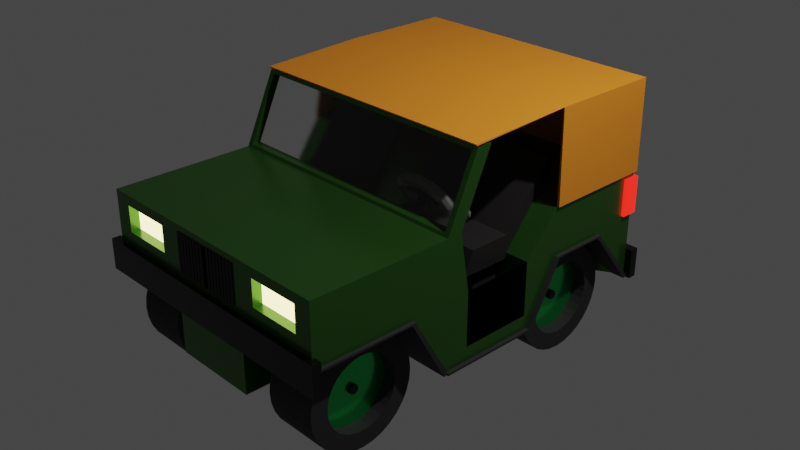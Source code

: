 # Source: truck.blend  (saved by Blender 3.2.14; exported with 4.5.12 LTS)
import bpy
from mathutils import Matrix  # noqa: F401  (used for matrix-valued properties, if any)

bpy.ops.wm.read_factory_settings(use_empty=True)
scene = bpy.context.scene
scene.name = 'Scene'

# ---- collections
col_collection = bpy.data.collections.new('Collection'); scene.collection.children.link(col_collection)
col_trueck = bpy.data.collections.new('Trueck'); scene.collection.children.link(col_trueck)

# ---- materials (node trees are filled in below, after node groups)
mat_steering = bpy.data.materials.new('Steering')
mat_steering.use_transparent_shadow = False
mat_metal2 = bpy.data.materials.new('Metal2')
mat_metal2.use_transparent_shadow = False
mat_wheel = bpy.data.materials.new('Wheel')
mat_wheel.use_transparent_shadow = False
mat_metal = bpy.data.materials.new('Metal')
mat_metal.use_transparent_shadow = False
mat_roof = bpy.data.materials.new('Roof')
mat_roof.use_transparent_shadow = False
mat_seat = bpy.data.materials.new('Seat')
mat_seat.use_transparent_shadow = False
mat_glass = bpy.data.materials.new('Glass')
mat_glass.use_transparent_shadow = False
mat_truck = bpy.data.materials.new('Truck')
mat_truck.use_transparent_shadow = False
mat_light = bpy.data.materials.new('Light')
mat_light.use_transparent_shadow = False
mat_redlight = bpy.data.materials.new('RedLight')
mat_redlight.use_transparent_shadow = False

# ---- material node trees
mat_steering.use_nodes = True; mat_steering.node_tree.nodes.clear()
_N = mat_steering.node_tree.nodes; _L = mat_steering.node_tree.links
n0 = _N.new('ShaderNodeBsdfPrincipled'); n0.name = 'Principled BSDF'; n0.location = (10, 300)
n0.distribution = 'GGX'
n0.subsurface_method = 'RANDOM_WALK_SKIN'
n0.inputs[0].default_value = (0.1283, 0.1283, 0.1283, 1.0)
n0.inputs[1].default_value = 0.04545
n0.inputs[2].default_value = 0.8955
n0.inputs[3].default_value = 1.45
n0.inputs[27].default_value = (0.0, 0.0, 0.0, 1.0)
n0.inputs[28].default_value = 1.0
n1 = _N.new('ShaderNodeOutputMaterial'); n1.name = 'Material Output'; n1.location = (300, 300)
_L.new(n0.outputs[0], n1.inputs[0])
n1.is_active_output = True
mat_metal2.use_nodes = True; mat_metal2.node_tree.nodes.clear()
_N = mat_metal2.node_tree.nodes; _L = mat_metal2.node_tree.links
n0 = _N.new('ShaderNodeBsdfPrincipled'); n0.name = 'Principled BSDF'; n0.location = (10, 300)
n0.distribution = 'GGX'
n0.subsurface_method = 'RANDOM_WALK_SKIN'
n0.inputs[0].default_value = (0.02597, 0.02597, 0.02597, 1.0)
n0.inputs[1].default_value = 0.9318
n0.inputs[2].default_value = 0.2
n0.inputs[3].default_value = 1.45
n0.inputs[27].default_value = (0.0, 0.0, 0.0, 1.0)
n0.inputs[28].default_value = 1.0
n1 = _N.new('ShaderNodeOutputMaterial'); n1.name = 'Material Output'; n1.location = (300, 300)
_L.new(n0.outputs[0], n1.inputs[0])
n1.is_active_output = True
mat_wheel.use_nodes = True; mat_wheel.node_tree.nodes.clear()
_N = mat_wheel.node_tree.nodes; _L = mat_wheel.node_tree.links
n0 = _N.new('ShaderNodeBsdfPrincipled'); n0.name = 'Principled BSDF'; n0.location = (10, 300)
n0.distribution = 'GGX'
n0.subsurface_method = 'RANDOM_WALK_SKIN'
n0.inputs[0].default_value = (0.01495, 0.01495, 0.01495, 1.0)
n0.inputs[2].default_value = 0.8091
n0.inputs[3].default_value = 1.45
n0.inputs[27].default_value = (0.0, 0.0, 0.0, 1.0)
n0.inputs[28].default_value = 1.0
n1 = _N.new('ShaderNodeOutputMaterial'); n1.name = 'Material Output'; n1.location = (300, 300)
_L.new(n0.outputs[0], n1.inputs[0])
n1.is_active_output = True
mat_metal.use_nodes = True; mat_metal.node_tree.nodes.clear()
_N = mat_metal.node_tree.nodes; _L = mat_metal.node_tree.links
n0 = _N.new('ShaderNodeBsdfPrincipled'); n0.name = 'Principled BSDF'; n0.location = (10, 300)
n0.distribution = 'GGX'
n0.subsurface_method = 'RANDOM_WALK_SKIN'
n0.inputs[0].default_value = (0.02236, 0.5655, 0.1153, 1.0)
n0.inputs[1].default_value = 0.8364
n0.inputs[2].default_value = 0.1773
n0.inputs[3].default_value = 1.45
n0.inputs[27].default_value = (0.0, 0.0, 0.0, 1.0)
n0.inputs[28].default_value = 1.0
n1 = _N.new('ShaderNodeOutputMaterial'); n1.name = 'Material Output'; n1.location = (300, 300)
_L.new(n0.outputs[0], n1.inputs[0])
n1.is_active_output = True
mat_roof.use_nodes = True; mat_roof.node_tree.nodes.clear()
_N = mat_roof.node_tree.nodes; _L = mat_roof.node_tree.links
n0 = _N.new('ShaderNodeBsdfPrincipled'); n0.name = 'Principled BSDF'; n0.location = (10, 300)
n0.distribution = 'GGX'
n0.subsurface_method = 'RANDOM_WALK_SKIN'
n0.inputs[0].default_value = (0.8, 0.2428, 0.009976, 1.0)
n0.inputs[2].default_value = 0.8409
n0.inputs[3].default_value = 1.45
n0.inputs[27].default_value = (0.0, 0.0, 0.0, 1.0)
n0.inputs[28].default_value = 1.0
n1 = _N.new('ShaderNodeOutputMaterial'); n1.name = 'Material Output'; n1.location = (300, 300)
_L.new(n0.outputs[0], n1.inputs[0])
n1.is_active_output = True
mat_seat.use_nodes = True; mat_seat.node_tree.nodes.clear()
_N = mat_seat.node_tree.nodes; _L = mat_seat.node_tree.links
n0 = _N.new('ShaderNodeBsdfPrincipled'); n0.name = 'Principled BSDF'; n0.location = (10, 300)
n0.distribution = 'GGX'
n0.subsurface_method = 'RANDOM_WALK_SKIN'
n0.inputs[0].default_value = (0.008297, 0.006415, 0.006415, 1.0)
n0.inputs[2].default_value = 0.7182
n0.inputs[3].default_value = 1.45
n0.inputs[27].default_value = (0.0, 0.0, 0.0, 1.0)
n0.inputs[28].default_value = 1.0
n1 = _N.new('ShaderNodeOutputMaterial'); n1.name = 'Material Output'; n1.location = (300, 300)
_L.new(n0.outputs[0], n1.inputs[0])
n1.is_active_output = True
mat_glass.use_nodes = True; mat_glass.node_tree.nodes.clear()
_N = mat_glass.node_tree.nodes; _L = mat_glass.node_tree.links
n0 = _N.new('ShaderNodeOutputMaterial'); n0.name = 'Material Output'; n0.location = (300, 300)
n1 = _N.new('ShaderNodeBsdfPrincipled'); n1.name = 'Principled BSDF'; n1.location = (-21, 130)
n1.distribution = 'GGX'
n1.subsurface_method = 'RANDOM_WALK_SKIN'
n1.inputs[3].default_value = 1.45
n1.inputs[27].default_value = (0.0, 0.0, 0.0, 1.0)
n1.inputs[28].default_value = 1.0
n2 = _N.new('ShaderNodeBsdfGlass'); n2.name = 'Glass BSDF'; n2.location = (-303, 209)
n2.distribution = 'BECKMANN'
n2.inputs[1].default_value = 0.2154
n2.inputs[2].default_value = 1.45
_L.new(n2.outputs[0], n0.inputs[0])
n0.is_active_output = True
mat_truck.use_nodes = True; mat_truck.node_tree.nodes.clear()
_N = mat_truck.node_tree.nodes; _L = mat_truck.node_tree.links
n0 = _N.new('ShaderNodeBsdfPrincipled'); n0.name = 'Principled BSDF'; n0.location = (10, 300)
n0.distribution = 'GGX'
n0.subsurface_method = 'RANDOM_WALK_SKIN'
n0.inputs[0].default_value = (0.04678, 0.1604, 0.02536, 1.0)
n0.inputs[1].default_value = 0.6955
n0.inputs[2].default_value = 0.2727
n0.inputs[3].default_value = 1.45
n0.inputs[27].default_value = (0.0, 0.0, 0.0, 1.0)
n0.inputs[28].default_value = 1.0
n1 = _N.new('ShaderNodeOutputMaterial'); n1.name = 'Material Output'; n1.location = (300, 300)
_L.new(n0.outputs[0], n1.inputs[0])
n1.is_active_output = True
mat_light.use_nodes = True; mat_light.node_tree.nodes.clear()
_N = mat_light.node_tree.nodes; _L = mat_light.node_tree.links
n0 = _N.new('ShaderNodeOutputMaterial'); n0.name = 'Material Output'; n0.location = (300, 300)
n1 = _N.new('ShaderNodeEmission'); n1.name = 'Emission'; n1.location = (10, 300)
n1.inputs[0].default_value = (1.0, 0.8446, 0.3688, 1.0)
n1.inputs[1].default_value = 4.0
_L.new(n1.outputs[0], n0.inputs[0])
n0.is_active_output = True
mat_redlight.use_nodes = True; mat_redlight.node_tree.nodes.clear()
_N = mat_redlight.node_tree.nodes; _L = mat_redlight.node_tree.links
n0 = _N.new('ShaderNodeBsdfPrincipled'); n0.name = 'Principled BSDF'; n0.location = (10, 300)
n0.distribution = 'GGX'
n0.subsurface_method = 'RANDOM_WALK_SKIN'
n0.inputs[0].default_value = (0.8, 0.003018, 0.009723, 1.0)
n0.inputs[3].default_value = 1.45
n0.inputs[27].default_value = (0.5503, 0.006791, 0.003622, 1.0)
n0.inputs[28].default_value = 3.9
n1 = _N.new('ShaderNodeOutputMaterial'); n1.name = 'Material Output'; n1.location = (300, 300)
_L.new(n0.outputs[0], n1.inputs[0])
n1.is_active_output = True

# ---- world
world_world = bpy.data.worlds.new('World'); scene.world = world_world
world_world.use_nodes = True; world_world.node_tree.nodes.clear()
_N = world_world.node_tree.nodes; _L = world_world.node_tree.links
n0 = _N.new('ShaderNodeOutputWorld'); n0.name = 'World Output'; n0.location = (300, 300)
n1 = _N.new('ShaderNodeBackground'); n1.name = 'Background'; n1.location = (10, 300)
n1.inputs[0].default_value = (0.05088, 0.05088, 0.05088, 1.0)
_L.new(n1.outputs[0], n0.inputs[0])
n0.is_active_output = True
world_world.color = (0.05088, 0.05088, 0.05088)
world_world.use_sun_shadow = False
world_world.sun_shadow_jitter_overblur = 0.0

# ---- cameras
cam_camera = bpy.data.cameras.new('Camera')
cam_camera.clip_end = 100.0
cam_camera.ortho_scale = 7.314

# ---- lights
light_light = bpy.data.lights.new('Light', 'POINT')
light_light.transmission_factor = 0.0
light_light.energy = 1000.0
light_light.shadow_soft_size = 0.1
light_light.shadow_maximum_resolution = 0.006
light_light.use_absolute_resolution = True

# ---- meshes
me_torus = bpy.data.meshes.new('Torus')
me_torus.from_pydata([(1.0, 0.0, 0.0), (0.9502, 0.0, 0.1202), (0.83, 0.0, 0.17), (0.7098, 0.0, 0.1202), (0.66, 0.0, 2.082e-17), (0.7098, 0.0, -0.1202), (0.83, 0.0, -0.17), (0.9502, 0.0, -0.1202), (0.866, 0.5, 0.0), (0.8229, 0.4751, 0.1202), (0.7188, 0.415, 0.17), (0.6147, 0.3549, 0.1202), (0.5716, 0.33, 2.082e-17), (0.6147, 0.3549, -0.1202), (0.7188, 0.415, -0.17), (0.8229, 0.4751, -0.1202), (0.5, 0.866, 0.0), (0.4751, 0.8229, 0.1202), (0.415, 0.7188, 0.17), (0.3549, 0.6147, 0.1202), (0.33, 0.5716, 2.082e-17), (0.3549, 0.6147, -0.1202), (0.415, 0.7188, -0.17), (0.4751, 0.8229, -0.1202), (7.55e-08, 1.0, 0.0), (7.174e-08, 0.9502, 0.1202), (6.266e-08, 0.83, 0.17), (5.359e-08, 0.7098, 0.1202), (4.983e-08, 0.66, 2.082e-17), (5.359e-08, 0.7098, -0.1202), (6.266e-08, 0.83, -0.17), (7.174e-08, 0.9502, -0.1202), (-0.5, 0.866, 0.0), (-0.4751, 0.8229, 0.1202), (-0.415, 0.7188, 0.17), (-0.3549, 0.6147, 0.1202), (-0.33, 0.5716, 2.082e-17), (-0.3549, 0.6147, -0.1202), (-0.415, 0.7188, -0.17), (-0.4751, 0.8229, -0.1202), (-0.866, 0.5, 0.0), (-0.8229, 0.4751, 0.1202), (-0.7188, 0.415, 0.17), (-0.6147, 0.3549, 0.1202), (-0.5716, 0.33, 2.082e-17), (-0.6147, 0.3549, -0.1202), (-0.7188, 0.415, -0.17), (-0.8229, 0.4751, -0.1202), (-1.0, 8.742e-08, 0.0), (-0.9502, 8.307e-08, 0.1202), (-0.83, 7.256e-08, 0.17), (-0.7098, 6.205e-08, 0.1202), (-0.66, 5.77e-08, 2.082e-17), (-0.7098, 6.205e-08, -0.1202), (-0.83, 7.256e-08, -0.17), (-0.9502, 8.307e-08, -0.1202), (-0.866, -0.5, 0.0), (-0.8229, -0.4751, 0.1202), (-0.7188, -0.415, 0.17), (-0.6147, -0.3549, 0.1202), (-0.5716, -0.33, 2.082e-17), (-0.6147, -0.3549, -0.1202), (-0.7188, -0.415, -0.17), (-0.8229, -0.4751, -0.1202), (-0.5, -0.866, 0.0), (-0.4751, -0.8229, 0.1202), (-0.415, -0.7188, 0.17), (-0.3549, -0.6147, 0.1202), (-0.33, -0.5716, 2.082e-17), (-0.3549, -0.6147, -0.1202), (-0.415, -0.7188, -0.17), (-0.4751, -0.8229, -0.1202), (7.55e-08, -1.0, 0.0), (7.174e-08, -0.9502, 0.1202), (6.266e-08, -0.83, 0.17), (5.359e-08, -0.7098, 0.1202), (4.983e-08, -0.66, 2.082e-17), (5.359e-08, -0.7098, -0.1202), (6.266e-08, -0.83, -0.17), (7.174e-08, -0.9502, -0.1202), (0.5, -0.866, 0.0), (0.4751, -0.8229, 0.1202), (0.415, -0.7188, 0.17), (0.3549, -0.6147, 0.1202), (0.33, -0.5716, 2.082e-17), (0.3549, -0.6147, -0.1202), (0.415, -0.7188, -0.17), (0.4751, -0.8229, -0.1202), (0.866, -0.5, 0.0), (0.8229, -0.4751, 0.1202), (0.7188, -0.415, 0.17), (0.6147, -0.3549, 0.1202), (0.5716, -0.33, 2.082e-17), (0.6147, -0.3549, -0.1202), (0.7188, -0.415, -0.17), (0.8229, -0.4751, -0.1202)], [], [(0, 8, 9, 1), (1, 9, 10, 2), (2, 10, 11, 3), (3, 11, 12, 4), (4, 12, 13, 5), (5, 13, 14, 6), (6, 14, 15, 7), (7, 15, 8, 0), (8, 16, 17, 9), (9, 17, 18, 10), (10, 18, 19, 11), (11, 19, 20, 12), (12, 20, 21, 13), (13, 21, 22, 14), (14, 22, 23, 15), (15, 23, 16, 8), (16, 24, 25, 17), (17, 25, 26, 18), (18, 26, 27, 19), (19, 27, 28, 20), (20, 28, 29, 21), (21, 29, 30, 22), (22, 30, 31, 23), (23, 31, 24, 16), (24, 32, 33, 25), (25, 33, 34, 26), (26, 34, 35, 27), (27, 35, 36, 28), (28, 36, 37, 29), (29, 37, 38, 30), (30, 38, 39, 31), (31, 39, 32, 24), (32, 40, 41, 33), (33, 41, 42, 34), (34, 42, 43, 35), (35, 43, 44, 36), (36, 44, 45, 37), (37, 45, 46, 38), (38, 46, 47, 39), (39, 47, 40, 32), (40, 48, 49, 41), (41, 49, 50, 42), (42, 50, 51, 43), (43, 51, 52, 44), (44, 52, 53, 45), (45, 53, 54, 46), (46, 54, 55, 47), (47, 55, 48, 40), (48, 56, 57, 49), (49, 57, 58, 50), (50, 58, 59, 51), (51, 59, 60, 52), (52, 60, 61, 53), (53, 61, 62, 54), (54, 62, 63, 55), (55, 63, 56, 48), (56, 64, 65, 57), (57, 65, 66, 58), (58, 66, 67, 59), (59, 67, 68, 60), (60, 68, 69, 61), (61, 69, 70, 62), (62, 70, 71, 63), (63, 71, 64, 56), (64, 72, 73, 65), (65, 73, 74, 66), (66, 74, 75, 67), (67, 75, 76, 68), (68, 76, 77, 69), (69, 77, 78, 70), (70, 78, 79, 71), (71, 79, 72, 64), (72, 80, 81, 73), (73, 81, 82, 74), (74, 82, 83, 75), (75, 83, 84, 76), (76, 84, 85, 77), (77, 85, 86, 78), (78, 86, 87, 79), (79, 87, 80, 72), (80, 88, 89, 81), (81, 89, 90, 82), (82, 90, 91, 83), (83, 91, 92, 84), (84, 92, 93, 85), (85, 93, 94, 86), (86, 94, 95, 87), (87, 95, 88, 80), (88, 0, 1, 89), (89, 1, 2, 90), (90, 2, 3, 91), (91, 3, 4, 92), (92, 4, 5, 93), (93, 5, 6, 94), (94, 6, 7, 95), (95, 7, 0, 88)])
_uv = me_torus.uv_layers.new(name='UVMap')
_uv.uv.foreach_set('vector', [0.5, 0.5, 0.5833, 0.5, 0.5833, 0.625, 0.5, 0.625, 0.5, 0.625, 0.5833, 0.625, 0.5833, 0.75, 0.5, 0.75, 0.5, 0.75, 0.5833, 0.75, 0.5833, 0.875, 0.5, 0.875, 0.5, 0.875, 0.5833, 0.875, 0.5833, 1.0, 0.5, 1.0, 0.5, 0.0, 0.5833, 0.0, 0.5833, 0.125, 0.5, 0.125, 0.5, 0.125, 0.5833, 0.125, 0.5833, 0.25, 0.5, 0.25, 0.5, 0.25, 0.5833, 0.25, 0.5833, 0.375, 0.5, 0.375, 0.5, 0.375, 0.5833, 0.375, 0.5833, 0.5, 0.5, 0.5, 0.5833, 0.5, 0.6667, 0.5, 0.6667, 0.625, 0.5833, 0.625, 0.5833, 0.625, 0.6667, 0.625, 0.6667, 0.75, 0.5833, 0.75, 0.5833, 0.75, 0.6667, 0.75, 0.6667, 0.875, 0.5833, 0.875, 0.5833, 0.875, 0.6667, 0.875, 0.6667, 1.0, 0.5833, 1.0, 0.5833, 0.0, 0.6667, 0.0, 0.6667, 0.125, 0.5833, 0.125, 0.5833, 0.125, 0.6667, 0.125, 0.6667, 0.25, 0.5833, 0.25, 0.5833, 0.25, 0.6667, 0.25, 0.6667, 0.375, 0.5833, 0.375, 0.5833, 0.375, 0.6667, 0.375, 0.6667, 0.5, 0.5833, 0.5, 0.6667, 0.5, 0.75, 0.5, 0.75, 0.625, 0.6667, 0.625, 0.6667, 0.625, 0.75, 0.625, 0.75, 0.75, 0.6667, 0.75, 0.6667, 0.75, 0.75, 0.75, 0.75, 0.875, 0.6667, 0.875, 0.6667, 0.875, 0.75, 0.875, 0.75, 1.0, 0.6667, 1.0, 0.6667, 0.0, 0.75, 0.0, 0.75, 0.125, 0.6667, 0.125, 0.6667, 0.125, 0.75, 0.125, 0.75, 0.25, 0.6667, 0.25, 0.6667, 0.25, 0.75, 0.25, 0.75, 0.375, 0.6667, 0.375, 0.6667, 0.375, 0.75, 0.375, 0.75, 0.5, 0.6667, 0.5, 0.75, 0.5, 0.8333, 0.5, 0.8333, 0.625, 0.75, 0.625, 0.75, 0.625, 0.8333, 0.625, 0.8333, 0.75, 0.75, 0.75, 0.75, 0.75, 0.8333, 0.75, 0.8333, 0.875, 0.75, 0.875, 0.75, 0.875, 0.8333, 0.875, 0.8333, 1.0, 0.75, 1.0, 0.75, 0.0, 0.8333, 0.0, 0.8333, 0.125, 0.75, 0.125, 0.75, 0.125, 0.8333, 0.125, 0.8333, 0.25, 0.75, 0.25, 0.75, 0.25, 0.8333, 0.25, 0.8333, 0.375, 0.75, 0.375, 0.75, 0.375, 0.8333, 0.375, 0.8333, 0.5, 0.75, 0.5, 0.8333, 0.5, 0.9167, 0.5, 0.9167, 0.625, 0.8333, 0.625, 0.8333, 0.625, 0.9167, 0.625, 0.9167, 0.75, 0.8333, 0.75, 0.8333, 0.75, 0.9167, 0.75, 0.9167, 0.875, 0.8333, 0.875, 0.8333, 0.875, 0.9167, 0.875, 0.9167, 1.0, 0.8333, 1.0, 0.8333, 0.0, 0.9167, 0.0, 0.9167, 0.125, 0.8333, 0.125, 0.8333, 0.125, 0.9167, 0.125, 0.9167, 0.25, 0.8333, 0.25, 0.8333, 0.25, 0.9167, 0.25, 0.9167, 0.375, 0.8333, 0.375, 0.8333, 0.375, 0.9167, 0.375, 0.9167, 0.5, 0.8333, 0.5, 0.9167, 0.5, 1.0, 0.5, 1.0, 0.625, 0.9167, 0.625, 0.9167, 0.625, 1.0, 0.625, 1.0, 0.75, 0.9167, 0.75, 0.9167, 0.75, 1.0, 0.75, 1.0, 0.875, 0.9167, 0.875, 0.9167, 0.875, 1.0, 0.875, 1.0, 1.0, 0.9167, 1.0, 0.9167, 0.0, 1.0, 0.0, 1.0, 0.125, 0.9167, 0.125, 0.9167, 0.125, 1.0, 0.125, 1.0, 0.25, 0.9167, 0.25, 0.9167, 0.25, 1.0, 0.25, 1.0, 0.375, 0.9167, 0.375, 0.9167, 0.375, 1.0, 0.375, 1.0, 0.5, 0.9167, 0.5, 2.22e-16, 0.5, 0.08333, 0.5, 0.08333, 0.625, 2.22e-16, 0.625, 2.22e-16, 0.625, 0.08333, 0.625, 0.08333, 0.75, 2.22e-16, 0.75, 2.22e-16, 0.75, 0.08333, 0.75, 0.08333, 0.875, 2.22e-16, 0.875, 2.22e-16, 0.875, 0.08333, 0.875, 0.08333, 1.0, 2.22e-16, 1.0, 2.22e-16, 0.0, 0.08333, 0.0, 0.08333, 0.125, 2.22e-16, 0.125, 2.22e-16, 0.125, 0.08333, 0.125, 0.08333, 0.25, 2.22e-16, 0.25, 2.22e-16, 0.25, 0.08333, 0.25, 0.08333, 0.375, 2.22e-16, 0.375, 2.22e-16, 0.375, 0.08333, 0.375, 0.08333, 0.5, 2.22e-16, 0.5, 0.08333, 0.5, 0.1667, 0.5, 0.1667, 0.625, 0.08333, 0.625, 0.08333, 0.625, 0.1667, 0.625, 0.1667, 0.75, 0.08333, 0.75, 0.08333, 0.75, 0.1667, 0.75, 0.1667, 0.875, 0.08333, 0.875, 0.08333, 0.875, 0.1667, 0.875, 0.1667, 1.0, 0.08333, 1.0, 0.08333, 0.0, 0.1667, 0.0, 0.1667, 0.125, 0.08333, 0.125, 0.08333, 0.125, 0.1667, 0.125, 0.1667, 0.25, 0.08333, 0.25, 0.08333, 0.25, 0.1667, 0.25, 0.1667, 0.375, 0.08333, 0.375, 0.08333, 0.375, 0.1667, 0.375, 0.1667, 0.5, 0.08333, 0.5, 0.1667, 0.5, 0.25, 0.5, 0.25, 0.625, 0.1667, 0.625, 0.1667, 0.625, 0.25, 0.625, 0.25, 0.75, 0.1667, 0.75, 0.1667, 0.75, 0.25, 0.75, 0.25, 0.875, 0.1667, 0.875, 0.1667, 0.875, 0.25, 0.875, 0.25, 1.0, 0.1667, 1.0, 0.1667, 0.0, 0.25, 0.0, 0.25, 0.125, 0.1667, 0.125, 0.1667, 0.125, 0.25, 0.125, 0.25, 0.25, 0.1667, 0.25, 0.1667, 0.25, 0.25, 0.25, 0.25, 0.375, 0.1667, 0.375, 0.1667, 0.375, 0.25, 0.375, 0.25, 0.5, 0.1667, 0.5, 0.25, 0.5, 0.3333, 0.5, 0.3333, 0.625, 0.25, 0.625, 0.25, 0.625, 0.3333, 0.625, 0.3333, 0.75, 0.25, 0.75, 0.25, 0.75, 0.3333, 0.75, 0.3333, 0.875, 0.25, 0.875, 0.25, 0.875, 0.3333, 0.875, 0.3333, 1.0, 0.25, 1.0, 0.25, 0.0, 0.3333, 0.0, 0.3333, 0.125, 0.25, 0.125, 0.25, 0.125, 0.3333, 0.125, 0.3333, 0.25, 0.25, 0.25, 0.25, 0.25, 0.3333, 0.25, 0.3333, 0.375, 0.25, 0.375, 0.25, 0.375, 0.3333, 0.375, 0.3333, 0.5, 0.25, 0.5, 0.3333, 0.5, 0.4167, 0.5, 0.4167, 0.625, 0.3333, 0.625, 0.3333, 0.625, 0.4167, 0.625, 0.4167, 0.75, 0.3333, 0.75, 0.3333, 0.75, 0.4167, 0.75, 0.4167, 0.875, 0.3333, 0.875, 0.3333, 0.875, 0.4167, 0.875, 0.4167, 1.0, 0.3333, 1.0, 0.3333, 0.0, 0.4167, 0.0, 0.4167, 0.125, 0.3333, 0.125, 0.3333, 0.125, 0.4167, 0.125, 0.4167, 0.25, 0.3333, 0.25, 0.3333, 0.25, 0.4167, 0.25, 0.4167, 0.375, 0.3333, 0.375, 0.3333, 0.375, 0.4167, 0.375, 0.4167, 0.5, 0.3333, 0.5, 0.4167, 0.5, 0.5, 0.5, 0.5, 0.625, 0.4167, 0.625, 0.4167, 0.625, 0.5, 0.625, 0.5, 0.75, 0.4167, 0.75, 0.4167, 0.75, 0.5, 0.75, 0.5, 0.875, 0.4167, 0.875, 0.4167, 0.875, 0.5, 0.875, 0.5, 1.0, 0.4167, 1.0, 0.4167, 0.0, 0.5, 0.0, 0.5, 0.125, 0.4167, 0.125, 0.4167, 0.125, 0.5, 0.125, 0.5, 0.25, 0.4167, 0.25, 0.4167, 0.25, 0.5, 0.25, 0.5, 0.375, 0.4167, 0.375, 0.4167, 0.375, 0.5, 0.375, 0.5, 0.5, 0.4167, 0.5])
me_torus.materials.append(mat_steering)
me_torus.update()
me_cylinder_001 = bpy.data.meshes.new('Cylinder.001')
me_cylinder_001.from_pydata([(0.0, 0.05, -0.765), (0.0, 0.05, 0.765), (0.03536, 0.03536, -0.765), (0.03536, 0.03536, 0.765), (0.05, -2.186e-09, -0.765), (0.05, -2.186e-09, 0.765), (0.03536, -0.03536, -0.765), (0.03536, -0.03536, 0.765), (-4.371e-09, -0.05, -0.765), (-4.371e-09, -0.05, 0.765), (-0.03536, -0.03536, -0.765), (-0.03536, -0.03536, 0.765), (-0.05, 5.962e-10, -0.765), (-0.05, 5.962e-10, 0.765), (-0.03536, 0.03536, -0.765), (-0.03536, 0.03536, 0.765)], [], [(0, 1, 3, 2), (2, 3, 5, 4), (4, 5, 7, 6), (6, 7, 9, 8), (8, 9, 11, 10), (10, 11, 13, 12), (3, 1, 15, 13, 11, 9, 7, 5), (12, 13, 15, 14), (14, 15, 1, 0), (0, 2, 4, 6, 8, 10, 12, 14)])
_uv = me_cylinder_001.uv_layers.new(name='UVMap')
_uv.uv.foreach_set('vector', [1.0, 0.5, 1.0, 1.0, 0.875, 1.0, 0.875, 0.5, 0.875, 0.5, 0.875, 1.0, 0.75, 1.0, 0.75, 0.5, 0.75, 0.5, 0.75, 1.0, 0.625, 1.0, 0.625, 0.5, 0.625, 0.5, 0.625, 1.0, 0.5, 1.0, 0.5, 0.5, 0.5, 0.5, 0.5, 1.0, 0.375, 1.0, 0.375, 0.5, 0.375, 0.5, 0.375, 1.0, 0.25, 1.0, 0.25, 0.5, 0.4197, 0.4197, 0.25, 0.49, 0.08029, 0.4197, 0.01, 0.25, 0.08029, 0.08029, 0.25, 0.01, 0.4197, 0.08029, 0.49, 0.25, 0.25, 0.5, 0.25, 1.0, 0.125, 1.0, 0.125, 0.5, 0.125, 0.5, 0.125, 1.0, 0.0, 1.0, 0.0, 0.5, 0.75, 0.49, 0.9197, 0.4197, 0.99, 0.25, 0.9197, 0.08029, 0.75, 0.01, 0.5803, 0.08029, 0.51, 0.25, 0.5803, 0.4197])
me_cylinder_001.materials.append(mat_metal2)
me_cylinder_001.update()
me_cylinder_002 = bpy.data.meshes.new('Cylinder.002')
me_cylinder_002.from_pydata([(0.0, 0.05, -0.765), (0.0, 0.05, 0.765), (0.03536, 0.03536, -0.765), (0.03536, 0.03536, 0.765), (0.05, -2.186e-09, -0.765), (0.05, -2.186e-09, 0.765), (0.03536, -0.03536, -0.765), (0.03536, -0.03536, 0.765), (-4.371e-09, -0.05, -0.765), (-4.371e-09, -0.05, 0.765), (-0.03536, -0.03536, -0.765), (-0.03536, -0.03536, 0.765), (-0.05, 5.962e-10, -0.765), (-0.05, 5.962e-10, 0.765), (-0.03536, 0.03536, -0.765), (-0.03536, 0.03536, 0.765)], [], [(0, 1, 3, 2), (2, 3, 5, 4), (4, 5, 7, 6), (6, 7, 9, 8), (8, 9, 11, 10), (10, 11, 13, 12), (3, 1, 15, 13, 11, 9, 7, 5), (12, 13, 15, 14), (14, 15, 1, 0), (0, 2, 4, 6, 8, 10, 12, 14)])
_uv = me_cylinder_002.uv_layers.new(name='UVMap')
_uv.uv.foreach_set('vector', [1.0, 0.5, 1.0, 1.0, 0.875, 1.0, 0.875, 0.5, 0.875, 0.5, 0.875, 1.0, 0.75, 1.0, 0.75, 0.5, 0.75, 0.5, 0.75, 1.0, 0.625, 1.0, 0.625, 0.5, 0.625, 0.5, 0.625, 1.0, 0.5, 1.0, 0.5, 0.5, 0.5, 0.5, 0.5, 1.0, 0.375, 1.0, 0.375, 0.5, 0.375, 0.5, 0.375, 1.0, 0.25, 1.0, 0.25, 0.5, 0.4197, 0.4197, 0.25, 0.49, 0.08029, 0.4197, 0.01, 0.25, 0.08029, 0.08029, 0.25, 0.01, 0.4197, 0.08029, 0.49, 0.25, 0.25, 0.5, 0.25, 1.0, 0.125, 1.0, 0.125, 0.5, 0.125, 0.5, 0.125, 1.0, 0.0, 1.0, 0.0, 0.5, 0.75, 0.49, 0.9197, 0.4197, 0.99, 0.25, 0.9197, 0.08029, 0.75, 0.01, 0.5803, 0.08029, 0.51, 0.25, 0.5803, 0.4197])
me_cylinder_002.materials.append(mat_metal2)
me_cylinder_002.update()
me_cylinder_003 = bpy.data.meshes.new('Cylinder.003')
me_cylinder_003.from_pydata([(0.0, 0.05, -0.765), (0.0, 0.05, 0.765), (0.03536, 0.03536, -0.765), (0.03536, 0.03536, 0.765), (0.05, -2.186e-09, -0.765), (0.05, -2.186e-09, 0.765), (0.03536, -0.03536, -0.765), (0.03536, -0.03536, 0.765), (-4.371e-09, -0.05, -0.765), (-4.371e-09, -0.05, 0.765), (-0.03536, -0.03536, -0.765), (-0.03536, -0.03536, 0.765), (-0.05, 5.962e-10, -0.765), (-0.05, 5.962e-10, 0.765), (-0.03536, 0.03536, -0.765), (-0.03536, 0.03536, 0.765)], [], [(0, 1, 3, 2), (2, 3, 5, 4), (4, 5, 7, 6), (6, 7, 9, 8), (8, 9, 11, 10), (10, 11, 13, 12), (3, 1, 15, 13, 11, 9, 7, 5), (12, 13, 15, 14), (14, 15, 1, 0), (0, 2, 4, 6, 8, 10, 12, 14)])
_uv = me_cylinder_003.uv_layers.new(name='UVMap')
_uv.uv.foreach_set('vector', [1.0, 0.5, 1.0, 1.0, 0.875, 1.0, 0.875, 0.5, 0.875, 0.5, 0.875, 1.0, 0.75, 1.0, 0.75, 0.5, 0.75, 0.5, 0.75, 1.0, 0.625, 1.0, 0.625, 0.5, 0.625, 0.5, 0.625, 1.0, 0.5, 1.0, 0.5, 0.5, 0.5, 0.5, 0.5, 1.0, 0.375, 1.0, 0.375, 0.5, 0.375, 0.5, 0.375, 1.0, 0.25, 1.0, 0.25, 0.5, 0.4197, 0.4197, 0.25, 0.49, 0.08029, 0.4197, 0.01, 0.25, 0.08029, 0.08029, 0.25, 0.01, 0.4197, 0.08029, 0.49, 0.25, 0.25, 0.5, 0.25, 1.0, 0.125, 1.0, 0.125, 0.5, 0.125, 0.5, 0.125, 1.0, 0.0, 1.0, 0.0, 0.5, 0.75, 0.49, 0.9197, 0.4197, 0.99, 0.25, 0.9197, 0.08029, 0.75, 0.01, 0.5803, 0.08029, 0.51, 0.25, 0.5803, 0.4197])
me_cylinder_003.materials.append(mat_metal2)
me_cylinder_003.update()
me_cube_008 = bpy.data.meshes.new('Cube.008')
me_cube_008.from_pydata([(0.4321, 1.0, -1.0), (0.4321, -0.2936, -1.0), (0.4321, 0.1796, -1.0), (0.4321, 0.1595, -1.0), (0.4321, -0.06707, -1.0), (0.4321, -0.4043, -1.0), (0.4321, -0.4044, -1.0), (0.4321, -0.6226, -0.08659), (0.4321, 0.3737, -0.162), (0.4321, 0.7204, -0.162), (0.4321, -1.204, -0.0874), (0.4321, 1.0, -1.0), (0.4321, -0.2936, -1.0), (0.4321, 0.1796, -1.0), (0.4321, 0.1595, -1.0), (0.4321, -0.06707, -1.0), (0.4321, -0.4043, -1.0), (0.4321, -0.4044, -1.0), (0.4321, -0.6226, -0.08659), (0.4321, 0.3737, -0.162), (0.4321, 0.7204, -0.162), (0.4321, -1.204, -0.0874), (1.06, 1.0, -1.0), (1.06, -0.2936, -1.0), (1.06, 0.1796, -1.0), (1.06, 0.1595, -1.0), (1.06, -0.06707, -1.0), (1.06, -0.4043, -1.0), (1.06, -0.4044, -1.0), (1.06, -0.6226, -0.08659), (1.06, 0.3737, -0.162), (1.06, 0.7204, -0.162), (1.06, -1.204, -0.0874)], [], [(6, 7, 18, 17), (2, 3, 14, 13), (7, 10, 21, 18), (3, 4, 15, 14), (0, 9, 20, 11), (8, 2, 13, 19), (4, 1, 12, 15), (1, 5, 16, 12), (9, 8, 19, 20), (18, 21, 32, 29), (14, 15, 26, 25), (11, 20, 31, 22), (19, 13, 24, 30), (15, 12, 23, 26), (12, 16, 27, 23), (20, 19, 30, 31), (17, 18, 29, 28), (13, 14, 25, 24)])
_uv = me_cube_008.uv_layers.new(name='UVMap')
_uv.uv.foreach_set('vector', [0.0, 0.0, 0.0, 0.0, 0.0, 0.0, 0.0, 0.0, 0.0, 0.0, 0.0, 0.0, 0.0, 0.0, 0.0, 0.0, 0.0, 0.0, 0.0, 0.0, 0.0, 0.0, 0.0, 0.0, 0.0, 0.0, 0.0, 0.0, 0.0, 0.0, 0.0, 0.0, 0.0, 0.0, 0.0, 0.0, 0.0, 0.0, 0.0, 0.0, 0.0, 0.0, 0.0, 0.0, 0.0, 0.0, 0.0, 0.0, 0.0, 0.0, 0.0, 0.0, 0.0, 0.0, 0.0, 0.0, 0.0, 0.0, 0.0, 0.0, 0.0, 0.0, 0.0, 0.0, 0.0, 0.0, 0.0, 0.0, 0.0, 0.0, 0.0, 0.0, 0.0, 0.0, 0.0, 0.0, 0.0, 0.0, 0.0, 0.0, 0.0, 0.0, 0.0, 0.0, 0.0, 0.0, 0.0, 0.0, 0.0, 0.0, 0.0, 0.0, 0.0, 0.0, 0.0, 0.0, 0.0, 0.0, 0.0, 0.0, 0.0, 0.0, 0.0, 0.0, 0.0, 0.0, 0.0, 0.0, 0.0, 0.0, 0.0, 0.0, 0.0, 0.0, 0.0, 0.0, 0.0, 0.0, 0.0, 0.0, 0.0, 0.0, 0.0, 0.0, 0.0, 0.0, 0.0, 0.0, 0.0, 0.0, 0.0, 0.0, 0.0, 0.0, 0.0, 0.0, 0.0, 0.0, 0.0, 0.0, 0.0, 0.0, 0.0, 0.0])
me_cube_008.materials.append(mat_wheel)
me_cube_008.update()
me_cylinder = bpy.data.meshes.new('Cylinder')
me_cylinder.from_pydata([(-4.482e-08, 0.3929, -0.2373), (-4.437e-08, 0.3948, 0.33), (0.07665, 0.3854, -0.2373), (0.07702, 0.3872, 0.33), (0.1504, 0.363, -0.2373), (0.1511, 0.3647, 0.33), (0.2183, 0.3267, -0.2373), (0.2193, 0.3283, 0.33), (0.2778, 0.2778, -0.2373), (0.2792, 0.2792, 0.33), (0.3267, 0.2183, -0.2373), (0.3283, 0.2193, 0.33), (0.363, 0.1504, -0.2373), (0.3647, 0.1511, 0.33), (0.3854, 0.07665, -0.2373), (0.3872, 0.07702, 0.33), (0.3929, -2.115e-08, -0.2373), (0.3948, -2.119e-08, 0.33), (0.3854, -0.07665, -0.2373), (0.3872, -0.07702, 0.33), (0.363, -0.1504, -0.2373), (0.3647, -0.1511, 0.33), (0.3267, -0.2183, -0.2373), (0.3283, -0.2193, 0.33), (0.2778, -0.2778, -0.2373), (0.2792, -0.2792, 0.33), (0.2183, -0.3267, -0.2373), (0.2193, -0.3283, 0.33), (0.1504, -0.363, -0.2373), (0.1511, -0.3647, 0.33), (0.07665, -0.3854, -0.2373), (0.07702, -0.3872, 0.33), (-4.02e-08, -0.3929, -0.2373), (-4.031e-08, -0.3948, 0.33), (-0.07665, -0.3854, -0.2373), (-0.07702, -0.3872, 0.33), (-0.1504, -0.363, -0.2373), (-0.1511, -0.3647, 0.33), (-0.2183, -0.3267, -0.2373), (-0.2193, -0.3283, 0.33), (-0.2778, -0.2778, -0.2373), (-0.2792, -0.2792, 0.33), (-0.3267, -0.2183, -0.2373), (-0.3283, -0.2193, 0.33), (-0.363, -0.1504, -0.2373), (-0.3647, -0.1511, 0.33), (-0.3854, -0.07665, -0.2373), (-0.3872, -0.07702, 0.33), (-0.3929, 6.916e-09, -0.2373), (-0.3948, 6.916e-09, 0.33), (-0.3854, 0.07665, -0.2373), (-0.3872, 0.07702, 0.33), (-0.363, 0.1504, -0.2373), (-0.3647, 0.1511, 0.33), (-0.3267, 0.2183, -0.2373), (-0.3283, 0.2193, 0.33), (-0.2778, 0.2778, -0.2373), (-0.2792, 0.2792, 0.33), (-0.2183, 0.3267, -0.2373), (-0.2193, 0.3283, 0.33), (-0.1504, 0.363, -0.2373), (-0.1511, 0.3647, 0.33), (-0.07665, 0.3854, -0.2373), (-0.07702, 0.3872, 0.33), (0.1132, 0.5689, 0.33), (0.0, 0.58, 0.33), (0.222, 0.5359, 0.33), (0.3222, 0.4823, 0.33), (0.4101, 0.4101, 0.33), (0.4823, 0.3222, 0.33), (0.5359, 0.222, 0.33), (0.5689, 0.1132, 0.33), (0.58, -2.535e-08, 0.33), (0.5689, -0.1132, 0.33), (0.5359, -0.222, 0.33), (0.4823, -0.3222, 0.33), (0.4101, -0.4101, 0.33), (0.3222, -0.4823, 0.33), (0.222, -0.5359, 0.33), (0.1132, -0.5689, 0.33), (-5.071e-08, -0.58, 0.33), (-0.1132, -0.5689, 0.33), (-0.222, -0.5359, 0.33), (-0.3222, -0.4823, 0.33), (-0.4101, -0.4101, 0.33), (-0.4823, -0.3222, 0.33), (-0.5359, -0.222, 0.33), (-0.5689, -0.1132, 0.33), (-0.58, 6.916e-09, 0.33), (-0.5689, 0.1132, 0.33), (-0.5359, 0.222, 0.33), (-0.4823, 0.3222, 0.33), (-0.4101, 0.4101, 0.33), (-0.3222, 0.4823, 0.33), (-0.222, 0.5359, 0.33), (-0.1132, 0.5689, 0.33), (-4.947e-08, 0.3948, 0.1635), (0.07702, 0.3872, 0.1635), (0.1511, 0.3647, 0.1635), (0.2193, 0.3283, 0.1635), (0.2792, 0.2792, 0.1635), (0.3283, 0.2193, 0.1635), (0.3647, 0.1511, 0.1635), (0.3872, 0.07702, 0.1635), (0.3948, -2.119e-08, 0.1635), (0.3872, -0.07702, 0.1635), (0.3647, -0.1511, 0.1635), (0.3283, -0.2193, 0.1635), (0.2792, -0.2792, 0.1635), (0.2193, -0.3283, 0.1635), (0.1511, -0.3647, 0.1635), (0.07702, -0.3872, 0.1635), (-4.541e-08, -0.3948, 0.1635), (-0.07702, -0.3872, 0.1635), (-0.1511, -0.3647, 0.1635), (-0.2193, -0.3283, 0.1635), (-0.2792, -0.2792, 0.1635), (-0.3283, -0.2193, 0.1635), (-0.3647, -0.1511, 0.1635), (-0.3872, -0.07702, 0.1635), (-0.3948, 6.916e-09, 0.1635), (-0.3872, 0.07702, 0.1635), (-0.3647, 0.1511, 0.1635), (-0.3283, 0.2193, 0.1635), (-0.2792, 0.2792, 0.1635), (-0.2193, 0.3283, 0.1635), (-0.1511, 0.3647, 0.1635), (-0.07702, 0.3872, 0.1635), (1.77e-16, 0.58, -0.2373), (0.1132, 0.5689, -0.2373), (0.222, 0.5359, -0.2373), (0.3222, 0.4823, -0.2373), (0.4101, 0.4101, -0.2373), (0.4823, 0.3222, -0.2373), (0.5359, 0.222, -0.2373), (0.5689, 0.1132, -0.2373), (0.58, -2.535e-08, -0.2373), (0.5689, -0.1132, -0.2373), (0.5359, -0.222, -0.2373), (0.4823, -0.3222, -0.2373), (0.4101, -0.4101, -0.2373), (0.3222, -0.4823, -0.2373), (0.222, -0.5359, -0.2373), (0.1132, -0.5689, -0.2373), (-5.071e-08, -0.58, -0.2373), (-0.1132, -0.5689, -0.2373), (-0.222, -0.5359, -0.2373), (-0.3222, -0.4823, -0.2373), (-0.4101, -0.4101, -0.2373), (-0.4823, -0.3222, -0.2373), (-0.5359, -0.222, -0.2373), (-0.5689, -0.1132, -0.2373), (-0.58, 6.916e-09, -0.2373), (-0.5689, 0.1132, -0.2373), (-0.5359, 0.222, -0.2373), (-0.4823, 0.3222, -0.2373), (-0.4101, 0.4101, -0.2373), (-0.3222, 0.4823, -0.2373), (-0.222, 0.5359, -0.2373), (-0.1132, 0.5689, -0.2373), (-3.746e-08, 0.3929, -0.08501), (0.07665, 0.3854, -0.08501), (0.1504, 0.363, -0.08501), (0.2183, 0.3267, -0.08501), (0.2778, 0.2778, -0.08501), (0.3267, 0.2183, -0.08501), (0.363, 0.1504, -0.08501), (0.3854, 0.07665, -0.08501), (0.3929, -2.115e-08, -0.08501), (0.3854, -0.07665, -0.08501), (0.363, -0.1504, -0.08501), (0.3267, -0.2183, -0.08501), (0.2778, -0.2778, -0.08501), (0.2183, -0.3267, -0.08501), (0.1504, -0.363, -0.08501), (0.07665, -0.3854, -0.08501), (-3.284e-08, -0.3929, -0.08501), (-0.07665, -0.3854, -0.08501), (-0.1504, -0.363, -0.08501), (-0.2183, -0.3267, -0.08501), (-0.2778, -0.2778, -0.08501), (-0.3267, -0.2183, -0.08501), (-0.363, -0.1504, -0.08501), (-0.3854, -0.07665, -0.08501), (-0.3929, 6.916e-09, -0.08501), (-0.3854, 0.07665, -0.08501), (-0.363, 0.1504, -0.08501), (-0.3267, 0.2183, -0.08501), (-0.2778, 0.2778, -0.08501), (-0.2183, 0.3267, -0.08501), (-0.1504, 0.363, -0.08501), (-0.07665, 0.3854, -0.08501), (0.013, 0.3948, 0.1895), (0.09003, 0.3872, 0.1895), (0.1641, 0.3647, 0.1895), (0.2323, 0.3283, 0.1895), (0.2922, 0.2792, 0.1895), (0.3413, 0.2193, 0.1895), (0.3777, 0.1511, 0.1895), (0.4002, 0.07702, 0.1895), (0.4078, -1.888e-08, 0.1895), (0.4002, -0.07702, 0.1895), (0.3777, -0.1511, 0.1895), (0.3413, -0.2193, 0.1895), (0.2922, -0.2792, 0.1895), (0.2323, -0.3283, 0.1895), (0.1641, -0.3647, 0.1895), (0.09002, -0.3872, 0.1895), (0.013, -0.3948, 0.1895), (-0.06402, -0.3872, 0.1895), (-0.1381, -0.3647, 0.1895), (-0.2063, -0.3283, 0.1895), (-0.2662, -0.2792, 0.1895), (-0.3153, -0.2193, 0.1895), (-0.3517, -0.1511, 0.1895), (-0.3742, -0.07702, 0.1895), (-0.3818, 9.232e-09, 0.1895), (-0.3742, 0.07702, 0.1895), (-0.3517, 0.1511, 0.1895), (-0.3153, 0.2193, 0.1895), (-0.2662, 0.2792, 0.1895), (-0.2063, 0.3283, 0.1895), (-0.1381, 0.3647, 0.1895), (-0.06402, 0.3872, 0.1895), (0.013, 0.05, -0.7553), (0.013, 0.05, 0.2239), (0.04836, 0.03536, -0.7553), (0.04836, 0.03536, 0.2239), (0.063, 5.684e-10, -0.7553), (0.063, 5.684e-10, 0.2239), (0.04836, -0.03536, -0.7553), (0.04836, -0.03536, 0.2239), (0.013, -0.05, -0.7553), (0.013, -0.05, 0.2239), (-0.02235, -0.03536, -0.7553), (-0.02235, -0.03536, 0.2239), (-0.037, -1.021e-09, -0.7553), (-0.037, -1.021e-09, 0.2239), (-0.02235, 0.03536, -0.7553), (-0.02235, 0.03536, 0.2239)], [], [(128, 65, 64, 129), (129, 64, 66, 130), (130, 66, 67, 131), (131, 67, 68, 132), (132, 68, 69, 133), (133, 69, 70, 134), (134, 70, 71, 135), (135, 71, 72, 136), (136, 72, 73, 137), (137, 73, 74, 138), (138, 74, 75, 139), (139, 75, 76, 140), (140, 76, 77, 141), (141, 77, 78, 142), (142, 78, 79, 143), (143, 79, 80, 144), (144, 80, 81, 145), (145, 81, 82, 146), (146, 82, 83, 147), (147, 83, 84, 148), (148, 84, 85, 149), (149, 85, 86, 150), (150, 86, 87, 151), (151, 87, 88, 152), (152, 88, 89, 153), (153, 89, 90, 154), (154, 90, 91, 155), (155, 91, 92, 156), (156, 92, 93, 157), (157, 93, 94, 158), (47, 45, 118, 119), (158, 94, 95, 159), (159, 95, 65, 128), (46, 48, 184, 183), (1, 3, 64, 65), (3, 5, 66, 64), (5, 7, 67, 66), (7, 9, 68, 67), (9, 11, 69, 68), (11, 13, 70, 69), (13, 15, 71, 70), (15, 17, 72, 71), (17, 19, 73, 72), (19, 21, 74, 73), (21, 23, 75, 74), (23, 25, 76, 75), (25, 27, 77, 76), (27, 29, 78, 77), (29, 31, 79, 78), (31, 33, 80, 79), (33, 35, 81, 80), (35, 37, 82, 81), (37, 39, 83, 82), (39, 41, 84, 83), (41, 43, 85, 84), (43, 45, 86, 85), (45, 47, 87, 86), (47, 49, 88, 87), (49, 51, 89, 88), (51, 53, 90, 89), (53, 55, 91, 90), (55, 57, 92, 91), (57, 59, 93, 92), (59, 61, 94, 93), (61, 63, 95, 94), (63, 1, 65, 95), (97, 96, 127, 126, 125, 124, 123, 122, 121, 120, 119, 118, 117, 116, 115, 114, 113, 112, 111, 110, 109, 108, 107, 106, 105, 104, 103, 102, 101, 100, 99, 98), (21, 19, 105, 106), (49, 47, 119, 120), (23, 21, 106, 107), (51, 49, 120, 121), (25, 23, 107, 108), (53, 51, 121, 122), (27, 25, 108, 109), (55, 53, 122, 123), (29, 27, 109, 110), (3, 1, 96, 97), (57, 55, 123, 124), (31, 29, 110, 111), (5, 3, 97, 98), (59, 57, 124, 125), (33, 31, 111, 112), (7, 5, 98, 99), (61, 59, 125, 126), (35, 33, 112, 113), (9, 7, 99, 100), (63, 61, 126, 127), (37, 35, 113, 114), (11, 9, 100, 101), (1, 63, 127, 96), (39, 37, 114, 115), (13, 11, 101, 102), (41, 39, 115, 116), (15, 13, 102, 103), (43, 41, 116, 117), (17, 15, 103, 104), (45, 43, 117, 118), (19, 17, 104, 105), (2, 0, 128, 129), (4, 2, 129, 130), (6, 4, 130, 131), (8, 6, 131, 132), (10, 8, 132, 133), (12, 10, 133, 134), (14, 12, 134, 135), (16, 14, 135, 136), (18, 16, 136, 137), (20, 18, 137, 138), (22, 20, 138, 139), (24, 22, 139, 140), (26, 24, 140, 141), (28, 26, 141, 142), (30, 28, 142, 143), (32, 30, 143, 144), (34, 32, 144, 145), (36, 34, 145, 146), (38, 36, 146, 147), (40, 38, 147, 148), (42, 40, 148, 149), (44, 42, 149, 150), (46, 44, 150, 151), (48, 46, 151, 152), (50, 48, 152, 153), (52, 50, 153, 154), (54, 52, 154, 155), (56, 54, 155, 156), (58, 56, 156, 157), (60, 58, 157, 158), (62, 60, 158, 159), (0, 62, 159, 128), (160, 161, 162, 163, 164, 165, 166, 167, 168, 169, 170, 171, 172, 173, 174, 175, 176, 177, 178, 179, 180, 181, 182, 183, 184, 185, 186, 187, 188, 189, 190, 191), (20, 22, 171, 170), (48, 50, 185, 184), (22, 24, 172, 171), (50, 52, 186, 185), (24, 26, 173, 172), (52, 54, 187, 186), (26, 28, 174, 173), (0, 2, 161, 160), (54, 56, 188, 187), (28, 30, 175, 174), (2, 4, 162, 161), (56, 58, 189, 188), (30, 32, 176, 175), (4, 6, 163, 162), (58, 60, 190, 189), (32, 34, 177, 176), (6, 8, 164, 163), (60, 62, 191, 190), (34, 36, 178, 177), (8, 10, 165, 164), (62, 0, 160, 191), (36, 38, 179, 178), (10, 12, 166, 165), (38, 40, 180, 179), (12, 14, 167, 166), (40, 42, 181, 180), (14, 16, 168, 167), (42, 44, 182, 181), (16, 18, 169, 168), (44, 46, 183, 182), (18, 20, 170, 169), (193, 192, 223, 222, 221, 220, 219, 218, 217, 216, 215, 214, 213, 212, 211, 210, 209, 208, 207, 206, 205, 204, 203, 202, 201, 200, 199, 198, 197, 196, 195, 194), (224, 225, 227, 226), (226, 227, 229, 228), (228, 229, 231, 230), (230, 231, 233, 232), (232, 233, 235, 234), (234, 235, 237, 236), (227, 225, 239, 237, 235, 233, 231, 229), (236, 237, 239, 238), (238, 239, 225, 224), (224, 226, 228, 230, 232, 234, 236, 238)])
me_cylinder.polygons.foreach_set('material_index', [0, 0, 0, 0, 0, 0, 0, 0, 0, 0, 0, 0, 0, 0, 0, 0, 0, 0, 0, 0, 0, 0, 0, 0, 0, 0, 0, 0, 0, 0, 0, 0, 0, 0, 0, 0, 0, 0, 0, 0, 0, 0, 0, 0, 0, 0, 0, 0, 0, 0, 0, 0, 0, 0, 0, 0, 0, 0, 0, 0, 0, 0, 0, 0, 0, 0, 0, 0, 0, 0, 0, 0, 0, 0, 0, 0, 0, 0, 0, 0, 0, 0, 0, 0, 0, 0, 0, 0, 0, 0, 0, 0, 0, 0, 0, 0, 0, 0, 0, 0, 0, 0, 0, 0, 0, 0, 0, 0, 0, 0, 0, 0, 0, 0, 0, 0, 0, 0, 0, 0, 0, 0, 0, 0, 0, 0, 0, 0, 0, 0, 0, 0, 0, 0, 0, 0, 0, 0, 0, 0, 0, 0, 0, 0, 0, 0, 0, 0, 0, 0, 0, 0, 0, 0, 0, 0, 0, 0, 0, 0, 0, 0, 1, 0, 0, 0, 0, 0, 0, 0, 0, 0, 0])
_uv = me_cylinder.uv_layers.new(name='UVMap')
_uv.uv.foreach_set('vector', [1.0, 0.5, 1.0, 1.0, 0.9688, 1.0, 0.9688, 0.5, 0.9688, 0.5, 0.9688, 1.0, 0.9375, 1.0, 0.9375, 0.5, 0.9375, 0.5, 0.9375, 1.0, 0.9062, 1.0, 0.9062, 0.5, 0.9062, 0.5, 0.9062, 1.0, 0.875, 1.0, 0.875, 0.5, 0.875, 0.5, 0.875, 1.0, 0.8438, 1.0, 0.8438, 0.5, 0.8438, 0.5, 0.8438, 1.0, 0.8125, 1.0, 0.8125, 0.5, 0.8125, 0.5, 0.8125, 1.0, 0.7812, 1.0, 0.7812, 0.5, 0.7812, 0.5, 0.7812, 1.0, 0.75, 1.0, 0.75, 0.5, 0.75, 0.5, 0.75, 1.0, 0.7188, 1.0, 0.7188, 0.5, 0.7188, 0.5, 0.7188, 1.0, 0.6875, 1.0, 0.6875, 0.5, 0.6875, 0.5, 0.6875, 1.0, 0.6562, 1.0, 0.6562, 0.5, 0.6562, 0.5, 0.6562, 1.0, 0.625, 1.0, 0.625, 0.5, 0.625, 0.5, 0.625, 1.0, 0.5938, 1.0, 0.5938, 0.5, 0.5938, 0.5, 0.5938, 1.0, 0.5625, 1.0, 0.5625, 0.5, 0.5625, 0.5, 0.5625, 1.0, 0.5312, 1.0, 0.5312, 0.5, 0.5312, 0.5, 0.5312, 1.0, 0.5, 1.0, 0.5, 0.5, 0.5, 0.5, 0.5, 1.0, 0.4688, 1.0, 0.4688, 0.5, 0.4688, 0.5, 0.4688, 1.0, 0.4375, 1.0, 0.4375, 0.5, 0.4375, 0.5, 0.4375, 1.0, 0.4062, 1.0, 0.4062, 0.5, 0.4062, 0.5, 0.4062, 1.0, 0.375, 1.0, 0.375, 0.5, 0.375, 0.5, 0.375, 1.0, 0.3438, 1.0, 0.3438, 0.5, 0.3438, 0.5, 0.3438, 1.0, 0.3125, 1.0, 0.3125, 0.5, 0.3125, 0.5, 0.3125, 1.0, 0.2812, 1.0, 0.2812, 0.5, 0.2812, 0.5, 0.2812, 1.0, 0.25, 1.0, 0.25, 0.5, 0.25, 0.5, 0.25, 1.0, 0.2188, 1.0, 0.2188, 0.5, 0.2188, 0.5, 0.2188, 1.0, 0.1875, 1.0, 0.1875, 0.5, 0.1875, 0.5, 0.1875, 1.0, 0.1562, 1.0, 0.1562, 0.5, 0.1562, 0.5, 0.1562, 1.0, 0.125, 1.0, 0.125, 0.5, 0.125, 0.5, 0.125, 1.0, 0.09375, 1.0, 0.09375, 0.5, 0.09375, 0.5, 0.09375, 1.0, 0.0625, 1.0, 0.0625, 0.5, 0.08978, 0.2181, 0.09907, 0.1875, 0.09907, 0.1875, 0.08978, 0.2181, 0.0625, 0.5, 0.0625, 1.0, 0.03125, 1.0, 0.03125, 0.5, 0.03125, 0.5, 0.03125, 1.0, 0.0, 1.0, 0.0, 0.5, 0.5905, 0.2183, 0.5874, 0.25, 0.5874, 0.25, 0.5905, 0.2183, 0.25, 0.4134, 0.2819, 0.4102, 0.2968, 0.4854, 0.25, 0.49, 0.2819, 0.4102, 0.3125, 0.4009, 0.3418, 0.4717, 0.2968, 0.4854, 0.3125, 0.4009, 0.3408, 0.3858, 0.3833, 0.4496, 0.3418, 0.4717, 0.3408, 0.3858, 0.3655, 0.3655, 0.4197, 0.4197, 0.3833, 0.4496, 0.3655, 0.3655, 0.3858, 0.3408, 0.4496, 0.3833, 0.4197, 0.4197, 0.3858, 0.3408, 0.4009, 0.3125, 0.4717, 0.3418, 0.4496, 0.3833, 0.4009, 0.3125, 0.4102, 0.2819, 0.4854, 0.2968, 0.4717, 0.3418, 0.4102, 0.2819, 0.4134, 0.25, 0.49, 0.25, 0.4854, 0.2968, 0.4134, 0.25, 0.4102, 0.2181, 0.4854, 0.2032, 0.49, 0.25, 0.4102, 0.2181, 0.4009, 0.1875, 0.4717, 0.1582, 0.4854, 0.2032, 0.4009, 0.1875, 0.3858, 0.1592, 0.4496, 0.1167, 0.4717, 0.1582, 0.3858, 0.1592, 0.3655, 0.1345, 0.4197, 0.08029, 0.4496, 0.1167, 0.3655, 0.1345, 0.3408, 0.1142, 0.3833, 0.05045, 0.4197, 0.08029, 0.3408, 0.1142, 0.3125, 0.09907, 0.3418, 0.02827, 0.3833, 0.05045, 0.3125, 0.09907, 0.2819, 0.08978, 0.2968, 0.01461, 0.3418, 0.02827, 0.2819, 0.08978, 0.25, 0.08664, 0.25, 0.01, 0.2968, 0.01461, 0.25, 0.08664, 0.2181, 0.08978, 0.2032, 0.01461, 0.25, 0.01, 0.2181, 0.08978, 0.1875, 0.09907, 0.1582, 0.02827, 0.2032, 0.01461, 0.1875, 0.09907, 0.1592, 0.1142, 0.1167, 0.05045, 0.1582, 0.02827, 0.1592, 0.1142, 0.1345, 0.1345, 0.08029, 0.08029, 0.1167, 0.05045, 0.1345, 0.1345, 0.1142, 0.1592, 0.05045, 0.1167, 0.08029, 0.08029, 0.1142, 0.1592, 0.09907, 0.1875, 0.02827, 0.1582, 0.05045, 0.1167, 0.09907, 0.1875, 0.08978, 0.2181, 0.01461, 0.2032, 0.02827, 0.1582, 0.08978, 0.2181, 0.08664, 0.25, 0.01, 0.25, 0.01461, 0.2032, 0.08664, 0.25, 0.08978, 0.2819, 0.01461, 0.2968, 0.01, 0.25, 0.08978, 0.2819, 0.09907, 0.3125, 0.02827, 0.3418, 0.01461, 0.2968, 0.09907, 0.3125, 0.1142, 0.3408, 0.05045, 0.3833, 0.02827, 0.3418, 0.1142, 0.3408, 0.1345, 0.3655, 0.08029, 0.4197, 0.05045, 0.3833, 0.1345, 0.3655, 0.1592, 0.3858, 0.1167, 0.4496, 0.08029, 0.4197, 0.1592, 0.3858, 0.1875, 0.4009, 0.1582, 0.4717, 0.1167, 0.4496, 0.1875, 0.4009, 0.2181, 0.4102, 0.2032, 0.4854, 0.1582, 0.4717, 0.2181, 0.4102, 0.25, 0.4134, 0.25, 0.49, 0.2032, 0.4854, 0.2819, 0.4102, 0.25, 0.4134, 0.2181, 0.4102, 0.1875, 0.4009, 0.1592, 0.3858, 0.1345, 0.3655, 0.1142, 0.3408, 0.09907, 0.3125, 0.08978, 0.2819, 0.08664, 0.25, 0.08978, 0.2181, 0.09907, 0.1875, 0.1142, 0.1592, 0.1345, 0.1345, 0.1592, 0.1142, 0.1875, 0.09907, 0.2181, 0.08978, 0.25, 0.08664, 0.2819, 0.08978, 0.3125, 0.09907, 0.3408, 0.1142, 0.3655, 0.1345, 0.3858, 0.1592, 0.4009, 0.1875, 0.4102, 0.2181, 0.4134, 0.25, 0.4102, 0.2819, 0.4009, 0.3125, 0.3858, 0.3408, 0.3655, 0.3655, 0.3408, 0.3858, 0.3125, 0.4009, 0.4009, 0.1875, 0.4102, 0.2181, 0.4102, 0.2181, 0.4009, 0.1875, 0.08664, 0.25, 0.08978, 0.2181, 0.08978, 0.2181, 0.08664, 0.25, 0.3858, 0.1592, 0.4009, 0.1875, 0.4009, 0.1875, 0.3858, 0.1592, 0.08978, 0.2819, 0.08664, 0.25, 0.08664, 0.25, 0.08978, 0.2819, 0.3655, 0.1345, 0.3858, 0.1592, 0.3858, 0.1592, 0.3655, 0.1345, 0.09907, 0.3125, 0.08978, 0.2819, 0.08978, 0.2819, 0.09907, 0.3125, 0.3408, 0.1142, 0.3655, 0.1345, 0.3655, 0.1345, 0.3408, 0.1142, 0.1142, 0.3408, 0.09907, 0.3125, 0.09907, 0.3125, 0.1142, 0.3408, 0.3125, 0.09907, 0.3408, 0.1142, 0.3408, 0.1142, 0.3125, 0.09907, 0.2819, 0.4102, 0.25, 0.4134, 0.25, 0.4134, 0.2819, 0.4102, 0.1345, 0.3655, 0.1142, 0.3408, 0.1142, 0.3408, 0.1345, 0.3655, 0.2819, 0.08978, 0.3125, 0.09907, 0.3125, 0.09907, 0.2819, 0.08978, 0.3125, 0.4009, 0.2819, 0.4102, 0.2819, 0.4102, 0.3125, 0.4009, 0.1592, 0.3858, 0.1345, 0.3655, 0.1345, 0.3655, 0.1592, 0.3858, 0.25, 0.08664, 0.2819, 0.08978, 0.2819, 0.08978, 0.25, 0.08664, 0.3408, 0.3858, 0.3125, 0.4009, 0.3125, 0.4009, 0.3408, 0.3858, 0.1875, 0.4009, 0.1592, 0.3858, 0.1592, 0.3858, 0.1875, 0.4009, 0.2181, 0.08978, 0.25, 0.08664, 0.25, 0.08664, 0.2181, 0.08978, 0.3655, 0.3655, 0.3408, 0.3858, 0.3408, 0.3858, 0.3655, 0.3655, 0.2181, 0.4102, 0.1875, 0.4009, 0.1875, 0.4009, 0.2181, 0.4102, 0.1875, 0.09907, 0.2181, 0.08978, 0.2181, 0.08978, 0.1875, 0.09907, 0.3858, 0.3408, 0.3655, 0.3655, 0.3655, 0.3655, 0.3858, 0.3408, 0.25, 0.4134, 0.2181, 0.4102, 0.2181, 0.4102, 0.25, 0.4134, 0.1592, 0.1142, 0.1875, 0.09907, 0.1875, 0.09907, 0.1592, 0.1142, 0.4009, 0.3125, 0.3858, 0.3408, 0.3858, 0.3408, 0.4009, 0.3125, 0.1345, 0.1345, 0.1592, 0.1142, 0.1592, 0.1142, 0.1345, 0.1345, 0.4102, 0.2819, 0.4009, 0.3125, 0.4009, 0.3125, 0.4102, 0.2819, 0.1142, 0.1592, 0.1345, 0.1345, 0.1345, 0.1345, 0.1142, 0.1592, 0.4134, 0.25, 0.4102, 0.2819, 0.4102, 0.2819, 0.4134, 0.25, 0.09907, 0.1875, 0.1142, 0.1592, 0.1142, 0.1592, 0.09907, 0.1875, 0.4102, 0.2181, 0.4134, 0.25, 0.4134, 0.25, 0.4102, 0.2181, 0.7817, 0.4095, 0.75, 0.4126, 0.75, 0.49, 0.7968, 0.4854, 0.8122, 0.4002, 0.7817, 0.4095, 0.7968, 0.4854, 0.8418, 0.4717, 0.8403, 0.3852, 0.8122, 0.4002, 0.8418, 0.4717, 0.8833, 0.4496, 0.865, 0.365, 0.8403, 0.3852, 0.8833, 0.4496, 0.9197, 0.4197, 0.8852, 0.3403, 0.865, 0.365, 0.9197, 0.4197, 0.9496, 0.3833, 0.9002, 0.3122, 0.8852, 0.3403, 0.9496, 0.3833, 0.9717, 0.3418, 0.9095, 0.2817, 0.9002, 0.3122, 0.9717, 0.3418, 0.9854, 0.2968, 0.9126, 0.25, 0.9095, 0.2817, 0.9854, 0.2968, 0.99, 0.25, 0.9095, 0.2183, 0.9126, 0.25, 0.99, 0.25, 0.9854, 0.2032, 0.9002, 0.1878, 0.9095, 0.2183, 0.9854, 0.2032, 0.9717, 0.1582, 0.8852, 0.1597, 0.9002, 0.1878, 0.9717, 0.1582, 0.9496, 0.1167, 0.865, 0.135, 0.8852, 0.1597, 0.9496, 0.1167, 0.9197, 0.08029, 0.8403, 0.1148, 0.865, 0.135, 0.9197, 0.08029, 0.8833, 0.05045, 0.8122, 0.09979, 0.8403, 0.1148, 0.8833, 0.05045, 0.8418, 0.02827, 0.7817, 0.09054, 0.8122, 0.09979, 0.8418, 0.02827, 0.7968, 0.01461, 0.75, 0.08742, 0.7817, 0.09054, 0.7968, 0.01461, 0.75, 0.01, 0.7183, 0.09054, 0.75, 0.08742, 0.75, 0.01, 0.7032, 0.01461, 0.6878, 0.09979, 0.7183, 0.09054, 0.7032, 0.01461, 0.6582, 0.02827, 0.6597, 0.1148, 0.6878, 0.09979, 0.6582, 0.02827, 0.6167, 0.05045, 0.635, 0.135, 0.6597, 0.1148, 0.6167, 0.05045, 0.5803, 0.08029, 0.6148, 0.1597, 0.635, 0.135, 0.5803, 0.08029, 0.5504, 0.1167, 0.5998, 0.1878, 0.6148, 0.1597, 0.5504, 0.1167, 0.5283, 0.1582, 0.5905, 0.2183, 0.5998, 0.1878, 0.5283, 0.1582, 0.5146, 0.2032, 0.5874, 0.25, 0.5905, 0.2183, 0.5146, 0.2032, 0.51, 0.25, 0.5905, 0.2817, 0.5874, 0.25, 0.51, 0.25, 0.5146, 0.2968, 0.5998, 0.3122, 0.5905, 0.2817, 0.5146, 0.2968, 0.5283, 0.3418, 0.6148, 0.3403, 0.5998, 0.3122, 0.5283, 0.3418, 0.5504, 0.3833, 0.635, 0.365, 0.6148, 0.3403, 0.5504, 0.3833, 0.5803, 0.4197, 0.6597, 0.3852, 0.635, 0.365, 0.5803, 0.4197, 0.6167, 0.4496, 0.6878, 0.4002, 0.6597, 0.3852, 0.6167, 0.4496, 0.6582, 0.4717, 0.7183, 0.4095, 0.6878, 0.4002, 0.6582, 0.4717, 0.7032, 0.4854, 0.75, 0.4126, 0.7183, 0.4095, 0.7032, 0.4854, 0.75, 0.49, 0.75, 0.4126, 0.7817, 0.4095, 0.8122, 0.4002, 0.8403, 0.3852, 0.865, 0.365, 0.8852, 0.3403, 0.9002, 0.3122, 0.9095, 0.2817, 0.9126, 0.25, 0.9095, 0.2183, 0.9002, 0.1878, 0.8852, 0.1597, 0.865, 0.135, 0.8403, 0.1148, 0.8122, 0.09979, 0.7817, 0.09054, 0.75, 0.08742, 0.7183, 0.09054, 0.6878, 0.09979, 0.6597, 0.1148, 0.635, 0.135, 0.6148, 0.1597, 0.5998, 0.1878, 0.5905, 0.2183, 0.5874, 0.25, 0.5905, 0.2817, 0.5998, 0.3122, 0.6148, 0.3403, 0.635, 0.365, 0.6597, 0.3852, 0.6878, 0.4002, 0.7183, 0.4095, 0.9002, 0.1878, 0.8852, 0.1597, 0.8852, 0.1597, 0.9002, 0.1878, 0.5874, 0.25, 0.5905, 0.2817, 0.5905, 0.2817, 0.5874, 0.25, 0.8852, 0.1597, 0.865, 0.135, 0.865, 0.135, 0.8852, 0.1597, 0.5905, 0.2817, 0.5998, 0.3122, 0.5998, 0.3122, 0.5905, 0.2817, 0.865, 0.135, 0.8403, 0.1148, 0.8403, 0.1148, 0.865, 0.135, 0.5998, 0.3122, 0.6148, 0.3403, 0.6148, 0.3403, 0.5998, 0.3122, 0.8403, 0.1148, 0.8122, 0.09979, 0.8122, 0.09979, 0.8403, 0.1148, 0.75, 0.4126, 0.7817, 0.4095, 0.7817, 0.4095, 0.75, 0.4126, 0.6148, 0.3403, 0.635, 0.365, 0.635, 0.365, 0.6148, 0.3403, 0.8122, 0.09979, 0.7817, 0.09054, 0.7817, 0.09054, 0.8122, 0.09979, 0.7817, 0.4095, 0.8122, 0.4002, 0.8122, 0.4002, 0.7817, 0.4095, 0.635, 0.365, 0.6597, 0.3852, 0.6597, 0.3852, 0.635, 0.365, 0.7817, 0.09054, 0.75, 0.08742, 0.75, 0.08742, 0.7817, 0.09054, 0.8122, 0.4002, 0.8403, 0.3852, 0.8403, 0.3852, 0.8122, 0.4002, 0.6597, 0.3852, 0.6878, 0.4002, 0.6878, 0.4002, 0.6597, 0.3852, 0.75, 0.08742, 0.7183, 0.09054, 0.7183, 0.09054, 0.75, 0.08742, 0.8403, 0.3852, 0.865, 0.365, 0.865, 0.365, 0.8403, 0.3852, 0.6878, 0.4002, 0.7183, 0.4095, 0.7183, 0.4095, 0.6878, 0.4002, 0.7183, 0.09054, 0.6878, 0.09979, 0.6878, 0.09979, 0.7183, 0.09054, 0.865, 0.365, 0.8852, 0.3403, 0.8852, 0.3403, 0.865, 0.365, 0.7183, 0.4095, 0.75, 0.4126, 0.75, 0.4126, 0.7183, 0.4095, 0.6878, 0.09979, 0.6597, 0.1148, 0.6597, 0.1148, 0.6878, 0.09979, 0.8852, 0.3403, 0.9002, 0.3122, 0.9002, 0.3122, 0.8852, 0.3403, 0.6597, 0.1148, 0.635, 0.135, 0.635, 0.135, 0.6597, 0.1148, 0.9002, 0.3122, 0.9095, 0.2817, 0.9095, 0.2817, 0.9002, 0.3122, 0.635, 0.135, 0.6148, 0.1597, 0.6148, 0.1597, 0.635, 0.135, 0.9095, 0.2817, 0.9126, 0.25, 0.9126, 0.25, 0.9095, 0.2817, 0.6148, 0.1597, 0.5998, 0.1878, 0.5998, 0.1878, 0.6148, 0.1597, 0.9126, 0.25, 0.9095, 0.2183, 0.9095, 0.2183, 0.9126, 0.25, 0.5998, 0.1878, 0.5905, 0.2183, 0.5905, 0.2183, 0.5998, 0.1878, 0.9095, 0.2183, 0.9002, 0.1878, 0.9002, 0.1878, 0.9095, 0.2183, 0.2819, 0.4102, 0.25, 0.4134, 0.2181, 0.4102, 0.1875, 0.4009, 0.1592, 0.3858, 0.1345, 0.3655, 0.1142, 0.3408, 0.09907, 0.3125, 0.08978, 0.2819, 0.08664, 0.25, 0.08978, 0.2181, 0.09907, 0.1875, 0.1142, 0.1592, 0.1345, 0.1345, 0.1592, 0.1142, 0.1875, 0.09907, 0.2181, 0.08978, 0.25, 0.08664, 0.2819, 0.08978, 0.3125, 0.09907, 0.3408, 0.1142, 0.3655, 0.1345, 0.3858, 0.1592, 0.4009, 0.1875, 0.4102, 0.2181, 0.4134, 0.25, 0.4102, 0.2819, 0.4009, 0.3125, 0.3858, 0.3408, 0.3655, 0.3655, 0.3408, 0.3858, 0.3125, 0.4009, 1.0, 0.5, 1.0, 1.0, 0.875, 1.0, 0.875, 0.5, 0.875, 0.5, 0.875, 1.0, 0.75, 1.0, 0.75, 0.5, 0.75, 0.5, 0.75, 1.0, 0.625, 1.0, 0.625, 0.5, 0.625, 0.5, 0.625, 1.0, 0.5, 1.0, 0.5, 0.5, 0.5, 0.5, 0.5, 1.0, 0.375, 1.0, 0.375, 0.5, 0.375, 0.5, 0.375, 1.0, 0.25, 1.0, 0.25, 0.5, 0.4197, 0.4197, 0.25, 0.49, 0.08029, 0.4197, 0.01, 0.25, 0.08029, 0.08029, 0.25, 0.01, 0.4197, 0.08029, 0.49, 0.25, 0.25, 0.5, 0.25, 1.0, 0.125, 1.0, 0.125, 0.5, 0.125, 0.5, 0.125, 1.0, 0.0, 1.0, 0.0, 0.5, 0.75, 0.49, 0.9197, 0.4197, 0.99, 0.25, 0.9197, 0.08029, 0.75, 0.01, 0.5803, 0.08029, 0.51, 0.25, 0.5803, 0.4197])
me_cylinder.materials.append(mat_wheel)
me_cylinder.materials.append(mat_metal)
me_cylinder.update()
me_cube_004 = bpy.data.meshes.new('Cube.004')
me_cube_004.from_pydata([(-1.0, 1.0, 0.5121), (1.0, 1.0, 0.5121), (-1.0, 0.3654, 0.5121), (1.0, 0.3654, 0.5121), (1.0, 1.0, 1.764), (-1.0, 1.0, 1.764), (1.0, 0.3654, 1.764), (-1.0, 0.3654, 1.764), (1.0, -0.2335, 1.703), (-1.0, -0.2335, 1.703)], [], [(2, 0, 5, 7), (1, 3, 6, 4), (0, 1, 4, 5), (4, 6, 7, 5), (7, 6, 8, 9)])
_uv = me_cube_004.uv_layers.new(name='UVMap')
_uv.uv.foreach_set('vector', [0.625, 0.178, 0.625, 0.25, 0.625, 0.25, 0.625, 0.178, 0.625, 0.5, 0.625, 0.572, 0.625, 0.572, 0.625, 0.5, 0.625, 0.25, 0.625, 0.5, 0.625, 0.5, 0.625, 0.25, 0.625, 0.5, 0.625, 0.572, 0.625, 0.178, 0.625, 0.25, 0.625, 0.178, 0.625, 0.572, 0.625, 0.572, 0.625, 0.178])
me_cube_004.materials.append(mat_roof)
me_cube_004.update()
me_cube_003 = bpy.data.meshes.new('Cube.003')
me_cube_003.from_pydata([(-0.7908, -0.8521, -0.8156), (-1.0, -1.259, 1.074), (-1.0, 1.064, -0.8156), (-1.0, 1.0, 1.0), (0.7908, -0.8521, -0.8156), (1.0, -1.259, 1.074), (1.0, 1.064, -0.8156), (1.0, 1.0, 1.0), (-0.7908, 0.4247, -0.8156), (-1.0, 0.4599, 1.111), (0.7908, 0.4247, -0.8156), (1.0, 0.4599, 1.111), (-1.0, 2.529, 5.912), (-1.0, 3.069, 5.802), (1.0, 3.069, 5.802), (1.0, 2.529, 5.912), (-1.0, 0.6339, -0.8156), (-1.0, -1.708, -0.8156), (1.0, -1.708, -0.8156), (1.0, 0.6339, -0.8156), (-0.7908, -0.8521, -0.8156), (0.7908, -0.8521, -0.8156), (-0.7908, 0.4247, -4.789), (-0.7908, -0.8521, -4.789), (0.7908, -0.8521, -4.789), (0.7908, 0.4247, -4.789)], [], [(16, 9, 3, 2), (2, 3, 7, 6), (19, 11, 5, 18), (18, 5, 1, 17), (10, 4, 24, 25), (11, 9, 1, 5), (11, 7, 14, 15), (2, 6, 19, 16), (6, 7, 11, 19), (17, 1, 9, 16), (14, 13, 12, 15), (3, 9, 12, 13), (7, 3, 13, 14), (9, 11, 15, 12), (8, 0, 17, 16), (0, 4, 18, 17), (4, 10, 19, 18), (10, 8, 16, 19), (4, 0, 20, 21), (22, 25, 24, 23), (0, 8, 22, 23), (8, 10, 25, 22), (4, 0, 23, 24)])
_uv = me_cube_003.uv_layers.new(name='UVMap')
_uv.uv.foreach_set('vector', [0.375, 0.1962, 0.625, 0.1962, 0.625, 0.25, 0.375, 0.25, 0.375, 0.25, 0.625, 0.25, 0.625, 0.5, 0.375, 0.5, 0.375, 0.5538, 0.625, 0.5538, 0.625, 0.75, 0.375, 0.75, 0.375, 0.75, 0.625, 0.75, 0.625, 1.0, 0.375, 1.0, 0.3488, 0.5713, 0.3488, 0.6783, 0.3488, 0.6783, 0.3488, 0.5713, 0.625, 0.5538, 0.875, 0.5538, 0.875, 0.75, 0.625, 0.75, 0.625, 0.5538, 0.625, 0.5, 0.625, 0.5, 0.625, 0.5538, 0.125, 0.5, 0.375, 0.5, 0.375, 0.5538, 0.125, 0.5538, 0.375, 0.5, 0.625, 0.5, 0.625, 0.5538, 0.375, 0.5538, 0.375, 0.0, 0.625, 0.0, 0.625, 0.1962, 0.375, 0.1962, 0.625, 0.5, 0.875, 0.5, 0.875, 0.5538, 0.625, 0.5538, 0.625, 0.25, 0.625, 0.1962, 0.625, 0.1962, 0.625, 0.25, 0.625, 0.5, 0.625, 0.25, 0.625, 0.25, 0.625, 0.5, 0.875, 0.5538, 0.625, 0.5538, 0.625, 0.5538, 0.875, 0.5538, 0.1512, 0.5713, 0.1512, 0.6783, 0.125, 0.75, 0.125, 0.5538, 0.1512, 0.6783, 0.3488, 0.6783, 0.375, 0.75, 0.125, 0.75, 0.3488, 0.6783, 0.3488, 0.5713, 0.375, 0.5538, 0.375, 0.75, 0.3488, 0.5713, 0.1512, 0.5713, 0.125, 0.5538, 0.375, 0.5538, 0.3488, 0.6783, 0.1512, 0.6783, 0.1512, 0.6783, 0.3488, 0.6783, 0.1512, 0.5713, 0.3488, 0.5713, 0.3488, 0.6783, 0.1512, 0.6783, 0.1512, 0.6783, 0.1512, 0.5713, 0.1512, 0.5713, 0.1512, 0.6783, 0.1512, 0.5713, 0.3488, 0.5713, 0.3488, 0.5713, 0.1512, 0.5713, 0.3488, 0.6783, 0.1512, 0.6783, 0.1512, 0.6783, 0.3488, 0.6783])
me_cube_003.materials.append(mat_seat)
me_cube_003.update()
me_cube_005 = bpy.data.meshes.new('Cube.005')
me_cube_005.from_pydata([(-0.9591, -0.3527, 0.7726), (0.9591, -0.3527, 0.7726), (0.9591, -0.1878, 1.642), (-0.9591, -0.1878, 1.642)], [], [(0, 1, 2, 3)])
_uv = me_cube_005.uv_layers.new(name='UVMap')
_uv.uv.foreach_set('vector', [0.8699, 0.6593, 0.6301, 0.6593, 0.6301, 0.6593, 0.8699, 0.6593])
me_cube_005.materials.append(mat_glass)
me_cube_005.update()
me_cube_002 = bpy.data.meshes.new('Cube.002')
me_cube_002.from_pydata([(-1.0, -1.204, 0.7324), (-1.0, 1.0, -1.0), (-1.0, 1.0, 0.5121), (1.0, 1.0, -1.0), (1.0, 1.0, 0.5121), (-1.0, -0.2936, -1.0), (-1.0, -0.3171, 0.7324), (1.0, -0.2936, -1.0), (1.0, -0.3171, 0.7324), (-1.0, 0.3654, 0.5121), (1.0, 0.1796, -1.0), (-1.0, 0.1796, -1.0), (1.0, 0.3654, 0.5121), (-1.0, 0.1595, -1.0), (1.0, 0.1595, -0.05765), (-1.0, 0.1595, -0.05765), (1.0, 0.1595, -1.0), (-1.0, -0.06707, -1.0), (1.0, -0.2604, -0.06244), (-1.0, -0.2604, -0.06244), (1.0, -0.06707, -1.0), (-1.0, -0.4044, -1.0), (1.0, -0.4043, 0.7324), (-1.0, -0.4043, 0.7324), (1.0, -0.4043, -1.0), (1.0, -0.6226, 0.7324), (-1.0, -0.6226, 0.7324), (1.0, -0.4044, -1.0), (0.3333, 1.0, -1.0), (-0.3333, 1.0, -1.0), (-0.3333, -1.204, -1.0), (0.3333, -1.204, -1.0), (0.3333, -1.204, 0.7324), (-0.3333, -1.204, 0.7324), (-0.3333, -0.3171, 0.7324), (0.3333, -0.3171, 0.7324), (0.3333, -0.2936, -1.0), (-0.3333, -0.2936, -1.0), (0.3333, 0.1796, -1.0), (-0.3333, 0.1796, -1.0), (-0.1275, 0.3654, 0.5121), (0.1275, 0.3654, 0.5121), (0.3333, 0.1595, -1.0), (-0.3333, 0.1595, -1.0), (-0.1275, 0.1595, -0.05765), (0.1275, 0.1595, -0.05765), (0.3333, -0.06707, -1.0), (-0.3333, -0.06707, -1.0), (-0.1275, -0.2604, -0.06244), (0.1275, -0.2604, -0.06244), (-1.0, -0.1369, 1.682), (-1.0, -0.2241, 1.682), (0.3333, -0.4043, -1.0), (-0.3333, -0.4044, -1.0), (1.0, -0.1369, 1.682), (0.3333, -0.1369, 1.682), (0.3333, -0.4044, -1.0), (0.3333, -1.204, -1.0), (1.0, -0.4044, -1.0), (-0.3333, -1.204, -1.0), (0.3333, -0.4044, -1.0), (-1.0, -0.6226, -0.08659), (-1.0, -1.204, -0.08659), (0.3333, -1.204, -0.08659), (1.0, -0.6226, -0.08659), (-0.3333, -0.6226, -0.08659), (-0.3333, -1.204, -0.08659), (0.3333, -0.6226, -0.08659), (1.0, -0.2241, 1.682), (-0.3333, -0.1369, 1.682), (-0.9591, -0.3966, 0.7726), (0.9591, -0.3966, 0.7726), (0.9591, -0.2318, 1.642), (-0.9591, -0.2318, 1.642), (-1.0, -0.4043, 0.7324), (1.0, -0.4043, 0.7324), (1.0, -0.2241, 1.682), (-1.0, -0.2241, 1.682), (-0.9591, -0.3432, 0.7726), (0.9591, -0.3432, 0.7726), (0.9591, -0.1783, 1.642), (-0.9591, -0.1783, 1.642), (1.0, 0.3737, -0.162), (1.0, 0.7204, -0.162), (-1.0, 0.7204, -0.162), (-1.0, 0.3737, -0.162), (-0.3333, 0.7204, -1.0), (-0.3333, 0.3737, -1.0), (0.3333, 0.7204, -1.0), (0.3333, 0.3737, -1.0), (-0.4377, 0.3737, -0.1575), (-0.4377, 0.7204, -0.1575), (0.4377, 0.3737, -0.1575), (0.4377, 0.7204, -0.1575), (1.0, -1.204, 0.7324), (1.0, -1.204, -0.0874), (-1.0, -0.2604, -0.8073), (-1.0, 0.1595, -0.8025), (0.1275, 0.1595, -0.8025), (1.0, 0.1595, -0.8025), (1.0, -0.2604, -0.8073), (0.1275, -0.2604, -0.8073), (-0.1275, 0.1595, -0.8025), (-0.1275, -0.2604, -0.8073)], [(30, 66)], [(41, 12, 4, 2, 9, 40), (25, 94, 95, 64, 58, 27), (6, 23, 51, 50), (48, 19, 6, 34), (46, 20, 7, 36), (20, 18, 8, 7), (21, 23, 6, 5), (9, 2, 1, 84, 85, 11), (89, 92, 82, 10, 38), (4, 12, 10, 82, 83, 3), (13, 15, 9, 11), (17, 19, 15, 13), (10, 12, 14, 16), (38, 10, 16, 42), (40, 9, 15, 44), (5, 6, 19, 17), (16, 14, 18, 20), (42, 16, 20, 46), (44, 15, 97, 102), (21, 26, 23), (36, 7, 24, 52), (7, 8, 22, 24), (52, 24, 27, 56), (24, 22, 25, 27), (53, 52, 56), (55, 69, 50, 51, 68, 54), (5, 37, 53, 21), (37, 36, 52, 53), (22, 8, 54, 68), (15, 19, 96, 97), (45, 44, 48, 49), (13, 43, 47, 17), (43, 42, 46, 47), (12, 41, 45, 14), (41, 40, 44, 45), (11, 39, 43, 13), (39, 38, 42, 43), (85, 90, 87, 39, 11), (87, 89, 38, 39), (17, 47, 37, 5), (47, 46, 36, 37), (18, 49, 35, 8), (49, 48, 34, 35), (68, 51, 77, 76), (53, 56, 31, 30), (31, 32, 33, 30), (2, 4, 3, 28, 29, 1), (53, 59, 66, 65), (31, 56, 60, 57), (53, 30, 59), (56, 27, 58, 60), (67, 64, 95, 63), (61, 65, 66, 62), (57, 60, 67, 63), (60, 58, 64, 67), (21, 53, 65, 61), (0, 26, 21, 61, 62), (33, 32, 94, 25, 22, 23, 26, 0), (72, 73, 81, 80), (22, 68, 76, 75), (51, 23, 74, 77), (23, 22, 75, 74), (71, 70, 74, 75), (72, 71, 75, 76), (73, 72, 76, 77), (70, 73, 77, 74), (70, 71, 79, 78), (73, 70, 78, 81), (71, 72, 80, 79), (29, 28, 88, 86), (86, 88, 89, 87), (1, 29, 86, 91, 84), (91, 86, 87, 90), (28, 3, 83, 93, 88), (93, 83, 82, 92), (88, 93, 92, 89), (84, 91, 90, 85), (102, 97, 96, 103), (99, 98, 101, 100), (18, 14, 99, 100), (45, 49, 101, 98), (14, 45, 98, 99), (48, 44, 102, 103), (19, 48, 103, 96), (49, 18, 100, 101)])
_uv = me_cube_002.uv_layers.new(name='UVMap')
_uv.uv.foreach_set('vector', [0.7083, 0.572, 0.625, 0.572, 0.625, 0.5, 0.875, 0.5, 0.875, 0.572, 0.7917, 0.572, 0.625, 0.6841, 0.625, 0.75, 0.375, 0.75, 0.375, 0.6841, 0.375, 0.6841, 0.375, 0.6841, 0.625, 0.1032, 0.625, 0.09068, 0.625, 0.09068, 0.625, 0.1032, 0.7917, 0.6211, 0.875, 0.6211, 0.875, 0.6468, 0.7917, 0.6468, 0.2917, 0.6211, 0.375, 0.6211, 0.375, 0.6468, 0.2917, 0.6468, 0.375, 0.6211, 0.625, 0.6211, 0.625, 0.6468, 0.375, 0.6468, 0.375, 0.09068, 0.625, 0.09068, 0.625, 0.1032, 0.375, 0.1032, 0.625, 0.178, 0.625, 0.25, 0.375, 0.25, 0.375, 0.226, 0.375, 0.202, 0.375, 0.178, 0.2917, 0.548, 0.3333, 0.548, 0.375, 0.548, 0.375, 0.572, 0.2917, 0.572, 0.625, 0.5, 0.625, 0.572, 0.375, 0.572, 0.375, 0.548, 0.375, 0.524, 0.375, 0.5, 0.375, 0.1546, 0.625, 0.1546, 0.625, 0.178, 0.375, 0.178, 0.375, 0.1289, 0.625, 0.1289, 0.625, 0.1546, 0.375, 0.1546, 0.375, 0.572, 0.625, 0.572, 0.625, 0.5954, 0.375, 0.5954, 0.2917, 0.572, 0.375, 0.572, 0.375, 0.5954, 0.2917, 0.5954, 0.7917, 0.572, 0.875, 0.572, 0.875, 0.5954, 0.7917, 0.5954, 0.375, 0.1032, 0.625, 0.1032, 0.625, 0.1289, 0.375, 0.1289, 0.375, 0.5954, 0.625, 0.5954, 0.625, 0.6211, 0.375, 0.6211, 0.2917, 0.5954, 0.375, 0.5954, 0.375, 0.6211, 0.2917, 0.6211, 0.7917, 0.5954, 0.875, 0.5954, 0.875, 0.5954, 0.7917, 0.5954, 0.375, 0.06591, 0.625, 0.06591, 0.625, 0.09068, 0.2917, 0.6468, 0.375, 0.6468, 0.375, 0.6593, 0.2917, 0.6593, 0.375, 0.6468, 0.625, 0.6468, 0.625, 0.6593, 0.375, 0.6593, 0.2917, 0.6593, 0.375, 0.6593, 0.375, 0.6841, 0.2917, 0.6841, 0.375, 0.6593, 0.625, 0.6593, 0.625, 0.6841, 0.375, 0.6841, 0.2083, 0.6593, 0.2917, 0.6593, 0.2917, 0.6841, 0.7083, 0.6468, 0.7917, 0.6468, 0.875, 0.6468, 0.875, 0.6593, 0.625, 0.6593, 0.625, 0.6468, 0.125, 0.6468, 0.2083, 0.6468, 0.2083, 0.6593, 0.125, 0.6593, 0.2083, 0.6468, 0.2917, 0.6468, 0.2917, 0.6593, 0.2083, 0.6593, 0.625, 0.6593, 0.625, 0.6468, 0.625, 0.6468, 0.625, 0.6593, 0.625, 0.1546, 0.625, 0.1289, 0.625, 0.1289, 0.625, 0.1546, 0.7083, 0.5954, 0.7917, 0.5954, 0.7917, 0.6211, 0.7083, 0.6211, 0.125, 0.5954, 0.2083, 0.5954, 0.2083, 0.6211, 0.125, 0.6211, 0.2083, 0.5954, 0.2917, 0.5954, 0.2917, 0.6211, 0.2083, 0.6211, 0.625, 0.572, 0.7083, 0.572, 0.7083, 0.5954, 0.625, 0.5954, 0.7083, 0.572, 0.7917, 0.572, 0.7917, 0.5954, 0.7083, 0.5954, 0.125, 0.572, 0.2083, 0.572, 0.2083, 0.5954, 0.125, 0.5954, 0.2083, 0.572, 0.2917, 0.572, 0.2917, 0.5954, 0.2083, 0.5954, 0.125, 0.548, 0.1667, 0.548, 0.2083, 0.548, 0.2083, 0.572, 0.125, 0.572, 0.2083, 0.548, 0.2917, 0.548, 0.2917, 0.572, 0.2083, 0.572, 0.125, 0.6211, 0.2083, 0.6211, 0.2083, 0.6468, 0.125, 0.6468, 0.2083, 0.6211, 0.2917, 0.6211, 0.2917, 0.6468, 0.2083, 0.6468, 0.625, 0.6211, 0.7083, 0.6211, 0.7083, 0.6468, 0.625, 0.6468, 0.7083, 0.6211, 0.7917, 0.6211, 0.7917, 0.6468, 0.7083, 0.6468, 0.625, 0.6593, 0.875, 0.6593, 0.875, 0.6593, 0.625, 0.6593, 0.2083, 0.6841, 0.2917, 0.6841, 0.2917, 0.75, 0.2083, 0.75, 0.375, 0.8333, 0.625, 0.8333, 0.625, 0.9167, 0.375, 0.9167, 0.625, 0.25, 0.625, 0.5, 0.375, 0.5, 0.375, 0.4167, 0.375, 0.3333, 0.375, 0.25, 0.2083, 0.6841, 0.2083, 0.75, 0.2083, 0.75, 0.2083, 0.6841, 0.2917, 0.75, 0.2917, 0.6841, 0.2917, 0.6841, 0.2917, 0.75, 0.2083, 0.6841, 0.2083, 0.75, 0.2083, 0.75, 0.2917, 0.6841, 0.375, 0.6841, 0.375, 0.6841, 0.2917, 0.6841, 0.2917, 0.6841, 0.375, 0.6841, 0.375, 0.75, 0.2917, 0.75, 0.125, 0.6841, 0.2083, 0.6841, 0.2083, 0.75, 0.125, 0.75, 0.2917, 0.75, 0.2917, 0.6841, 0.2917, 0.6841, 0.2917, 0.75, 0.2917, 0.6841, 0.375, 0.6841, 0.375, 0.6841, 0.2917, 0.6841, 0.125, 0.6841, 0.2083, 0.6841, 0.2083, 0.6841, 0.125, 0.6841, 0.875, 0.75, 0.625, 0.06591, 0.375, 0.06591, 0.125, 0.6841, 0.125, 0.75, 0.7917, 0.75, 0.7083, 0.75, 0.625, 0.75, 0.625, 0.6841, 0.625, 0.6593, 0.875, 0.6593, 0.875, 0.6841, 0.875, 0.75, 0.6301, 0.6593, 0.8699, 0.6593, 0.8699, 0.6593, 0.6301, 0.6593, 0.625, 0.6593, 0.625, 0.6593, 0.625, 0.6593, 0.625, 0.6593, 0.625, 0.09068, 0.625, 0.09068, 0.625, 0.09068, 0.625, 0.09068, 0.875, 0.6593, 0.625, 0.6593, 0.625, 0.6593, 0.875, 0.6593, 0.6301, 0.6593, 0.8699, 0.6593, 0.875, 0.6593, 0.625, 0.6593, 0.6301, 0.6593, 0.6301, 0.6593, 0.625, 0.6593, 0.625, 0.6593, 0.8699, 0.6593, 0.6301, 0.6593, 0.625, 0.6593, 0.875, 0.6593, 0.8699, 0.6593, 0.8699, 0.6593, 0.875, 0.6593, 0.875, 0.6593, 0.8699, 0.6593, 0.6301, 0.6593, 0.6301, 0.6593, 0.8699, 0.6593, 0.8699, 0.6593, 0.8699, 0.6593, 0.8699, 0.6593, 0.8699, 0.6593, 0.6301, 0.6593, 0.6301, 0.6593, 0.6301, 0.6593, 0.6301, 0.6593, 0.2083, 0.5, 0.2917, 0.5, 0.2917, 0.524, 0.2083, 0.524, 0.2083, 0.524, 0.2917, 0.524, 0.2917, 0.548, 0.2083, 0.548, 0.125, 0.5, 0.2083, 0.5, 0.2083, 0.524, 0.1667, 0.524, 0.125, 0.524, 0.1667, 0.524, 0.2083, 0.524, 0.2083, 0.548, 0.1667, 0.548, 0.2917, 0.5, 0.375, 0.5, 0.375, 0.524, 0.3333, 0.524, 0.2917, 0.524, 0.3333, 0.524, 0.375, 0.524, 0.375, 0.548, 0.3333, 0.548, 0.2917, 0.524, 0.3333, 0.524, 0.3333, 0.548, 0.2917, 0.548, 0.125, 0.524, 0.1667, 0.524, 0.1667, 0.548, 0.125, 0.548, 0.7917, 0.5954, 0.875, 0.5954, 0.875, 0.6211, 0.7917, 0.6211, 0.625, 0.5954, 0.7083, 0.5954, 0.7083, 0.6211, 0.625, 0.6211, 0.625, 0.6211, 0.625, 0.5954, 0.625, 0.5954, 0.625, 0.6211, 0.7083, 0.5954, 0.7083, 0.6211, 0.7083, 0.6211, 0.7083, 0.5954, 0.625, 0.5954, 0.7083, 0.5954, 0.7083, 0.5954, 0.625, 0.5954, 0.7917, 0.6211, 0.7917, 0.5954, 0.7917, 0.5954, 0.7917, 0.6211, 0.875, 0.6211, 0.7917, 0.6211, 0.7917, 0.6211, 0.875, 0.6211, 0.7083, 0.6211, 0.625, 0.6211, 0.625, 0.6211, 0.7083, 0.6211])
me_cube_002.materials.append(mat_truck)
me_cube_002.update()
me_cube_007 = bpy.data.meshes.new('Cube.007')
me_cube_007.from_pydata([(0.8643, -1.204, 0.2404), (0.8643, -1.204, 0.5967), (0.3333, -1.204, 0.7324), (0.3333, -1.204, -0.08659), (1.0, -1.204, 0.7324), (1.0, -1.204, -0.0874), (0.469, -1.152, 0.5967), (0.469, -1.204, 0.5967), (0.469, -1.204, 0.2408), (0.469, -1.152, 0.2408), (0.8643, -1.152, 0.5967), (0.8643, -1.152, 0.2404)], [], [(8, 0, 11, 9), (1, 0, 5, 4), (7, 1, 4, 2), (0, 8, 3, 5), (8, 7, 2, 3), (11, 10, 6, 9), (0, 1, 10, 11), (1, 7, 6, 10), (7, 8, 9, 6)])
me_cube_007.polygons.foreach_set('material_index', [0, 0, 0, 0, 0, 1, 0, 0, 0])
_uv = me_cube_007.uv_layers.new(name='UVMap')
_uv.uv.foreach_set('vector', [0.37, 0.75, 0.4071, 0.75, 0.4071, 0.75, 0.37, 0.75, 0.5929, 0.75, 0.4071, 0.75, 0.375, 0.75, 0.625, 0.75, 0.63, 0.75, 0.5929, 0.75, 0.625, 0.75, 0.7083, 0.75, 0.4071, 0.75, 0.37, 0.75, 0.2917, 0.75, 0.375, 0.75, 0.37, 0.75, 0.63, 0.75, 0.7083, 0.75, 0.2917, 0.75, 0.4071, 0.75, 0.5929, 0.75, 0.63, 0.75, 0.37, 0.75, 0.4071, 0.75, 0.5929, 0.75, 0.5929, 0.75, 0.4071, 0.75, 0.5929, 0.75, 0.63, 0.75, 0.63, 0.75, 0.5929, 0.75, 0.63, 0.75, 0.37, 0.75, 0.37, 0.75, 0.63, 0.75])
me_cube_007.materials.append(mat_truck)
me_cube_007.materials.append(mat_light)
me_cube_007.update()
me_cube = bpy.data.meshes.new('Cube')
me_cube.from_pydata([(-1.0, 0.1782, -1.823), (-1.0, 0.1782, 1.0), (-1.0, 1.0, -1.823), (-1.0, 1.0, 1.0), (1.0, 0.1782, -1.823), (1.0, 0.1782, 1.0), (1.0, 1.0, -1.823), (1.0, 1.0, 1.0)], [], [(0, 1, 3, 2), (2, 3, 7, 6), (6, 7, 5, 4), (4, 5, 1, 0), (2, 6, 4, 0), (7, 3, 1, 5)])
_uv = me_cube.uv_layers.new(name='UVMap')
_uv.uv.foreach_set('vector', [0.375, 0.0, 0.625, 0.0, 0.625, 0.25, 0.375, 0.25, 0.375, 0.25, 0.625, 0.25, 0.625, 0.5, 0.375, 0.5, 0.375, 0.5, 0.625, 0.5, 0.625, 0.75, 0.375, 0.75, 0.375, 0.75, 0.625, 0.75, 0.625, 1.0, 0.375, 1.0, 0.125, 0.5, 0.375, 0.5, 0.375, 0.75, 0.125, 0.75, 0.625, 0.5, 0.875, 0.5, 0.875, 0.75, 0.625, 0.75])
me_cube.materials.append(mat_metal2)
me_cube.update()
me_cube_001 = bpy.data.meshes.new('Cube.001')
me_cube_001.from_pydata([(-1.0, -1.0, -1.0), (-1.0, -1.0, 1.0), (-1.0, 1.0, -1.0), (-1.0, 1.0, 1.0), (1.0, -1.0, -1.0), (1.0, -1.0, 1.0), (1.0, 1.0, -1.0), (1.0, 1.0, 1.0)], [], [(0, 1, 3, 2), (2, 3, 7, 6), (6, 7, 5, 4), (4, 5, 1, 0), (2, 6, 4, 0), (7, 3, 1, 5)])
_uv = me_cube_001.uv_layers.new(name='UVMap')
_uv.uv.foreach_set('vector', [0.375, 0.0, 0.625, 0.0, 0.625, 0.25, 0.375, 0.25, 0.375, 0.25, 0.625, 0.25, 0.625, 0.5, 0.375, 0.5, 0.375, 0.5, 0.625, 0.5, 0.625, 0.75, 0.375, 0.75, 0.375, 0.75, 0.625, 0.75, 0.625, 1.0, 0.375, 1.0, 0.125, 0.5, 0.375, 0.5, 0.375, 0.75, 0.125, 0.75, 0.625, 0.5, 0.875, 0.5, 0.875, 0.75, 0.625, 0.75])
me_cube_001.materials.append(mat_wheel)
me_cube_001.update()
me_cube_009 = bpy.data.meshes.new('Cube.009')
me_cube_009.from_pydata([(-1.0, -1.0, -1.972), (-1.0, -1.0, 1.0), (-1.0, 1.0, -1.972), (-1.0, 1.0, 1.0), (1.0, -1.0, -1.972), (1.0, -1.0, 1.0), (1.0, 1.0, -1.972), (1.0, 1.0, 1.0)], [], [(0, 1, 3, 2), (2, 3, 7, 6), (6, 7, 5, 4), (4, 5, 1, 0), (2, 6, 4, 0), (7, 3, 1, 5)])
_uv = me_cube_009.uv_layers.new(name='UVMap')
_uv.uv.foreach_set('vector', [0.375, 0.0, 0.625, 0.0, 0.625, 0.25, 0.375, 0.25, 0.375, 0.25, 0.625, 0.25, 0.625, 0.5, 0.375, 0.5, 0.375, 0.5, 0.625, 0.5, 0.625, 0.75, 0.375, 0.75, 0.375, 0.75, 0.625, 0.75, 0.625, 1.0, 0.375, 1.0, 0.125, 0.5, 0.375, 0.5, 0.375, 0.75, 0.125, 0.75, 0.625, 0.5, 0.875, 0.5, 0.875, 0.75, 0.625, 0.75])
me_cube_009.materials.append(mat_redlight)
me_cube_009.update()
me_cube_010 = bpy.data.meshes.new('Cube.010')
me_cube_010.from_pydata([(-1.0, 0.1782, -1.823), (-1.0, 0.1782, 1.0), (-1.0, 1.0, -1.823), (-1.0, 1.0, 1.0), (1.0, 0.1782, -1.823), (1.0, 0.1782, 1.0), (1.0, 1.0, -1.823), (1.0, 1.0, 1.0)], [], [(0, 1, 3, 2), (2, 3, 7, 6), (6, 7, 5, 4), (4, 5, 1, 0), (2, 6, 4, 0), (7, 3, 1, 5)])
_uv = me_cube_010.uv_layers.new(name='UVMap')
_uv.uv.foreach_set('vector', [0.375, 0.0, 0.625, 0.0, 0.625, 0.25, 0.375, 0.25, 0.375, 0.25, 0.625, 0.25, 0.625, 0.5, 0.375, 0.5, 0.375, 0.5, 0.625, 0.5, 0.625, 0.75, 0.375, 0.75, 0.375, 0.75, 0.625, 0.75, 0.625, 1.0, 0.375, 1.0, 0.125, 0.5, 0.375, 0.5, 0.375, 0.75, 0.125, 0.75, 0.625, 0.5, 0.875, 0.5, 0.875, 0.75, 0.625, 0.75])
me_cube_010.materials.append(mat_metal2)
me_cube_010.update()

# ---- objects
ob_light = bpy.data.objects.new('Light', light_light)
ob_camera = bpy.data.objects.new('Camera', cam_camera)
ob_empty = bpy.data.objects.new('Empty', None)
ob_steeringwheel = bpy.data.objects.new('Steeringwheel', me_torus)
ob_cylinder = bpy.data.objects.new('Cylinder', me_cylinder_001)
ob_cylinder_001 = bpy.data.objects.new('Cylinder.001', me_cylinder_002)
ob_cylinder_002 = bpy.data.objects.new('Cylinder.002', me_cylinder_003)
ob_mudguard = bpy.data.objects.new('mudguard', me_cube_008)
ob_rear_wheel = bpy.data.objects.new('Rear Wheel', me_cylinder)
ob_roof = bpy.data.objects.new('Roof', me_cube_004)
ob_seat = bpy.data.objects.new('Seat', me_cube_003)
ob_windshield = bpy.data.objects.new('windshield', me_cube_005)
ob_chasis = bpy.data.objects.new('Chasis', me_cube_002)
ob_extra_wheel = bpy.data.objects.new('Extra Wheel', me_cylinder)
ob_front_wheel = bpy.data.objects.new('Front Wheel', me_cylinder)
ob_headlights = bpy.data.objects.new('headlights', me_cube_007)
ob_front_bumper = bpy.data.objects.new('Front Bumper', me_cube)
ob_grid = bpy.data.objects.new('Grid', me_cube_001)
ob_rear_lights = bpy.data.objects.new('Rear Lights', me_cube_009)
ob_rear_bumper = bpy.data.objects.new('Rear Bumper', me_cube_010)

# ---- transforms, parenting, visibility, modifiers, constraints
ob_light.location = (4.076, 1.005, 5.904)
ob_light.rotation_euler = (0.6503, 0.05522, 1.866)
ob_light.lock_rotations_4d = False
ob_light.empty_display_type = 'ARROWS'
ob_light.color = (0.0, 0.0, 0.0, 0.0)
ob_light.lineart.crease_threshold = 0.0
ob_camera.location = (7.359, -6.926, 4.958)
ob_camera.rotation_euler = (1.109, 0.0, 0.8149)
ob_camera.lock_rotations_4d = False
ob_camera.empty_display_type = 'ARROWS'
ob_camera.color = (0.0, 0.0, 0.0, 0.0)
ob_camera.display_type = 'WIRE'
ob_camera.lineart.crease_threshold = 0.0
ob_empty.location = (0.0, 0.0, 0.0)
ob_empty.rotation_euler = (1.571, 0.0, 1.571)
ob_empty.scale = (-1.0, 1.0, 1.0)
ob_empty.empty_display_type = 'IMAGE'
ob_empty.empty_display_size = 5.0
ob_empty.show_empty_image_perspective = False
ob_steeringwheel.location = (0.7286, -0.1769, 0.5378)
ob_steeringwheel.rotation_euler = (-0.856, -0.0, 0.0)
ob_steeringwheel.scale = (0.3512, 0.3512, 0.3512)
ob_cylinder.parent = ob_steeringwheel
ob_cylinder.matrix_parent_inverse = Matrix(((1.0, -0.0, -0.0, -0.9191), (-0.0, 1.0, 0.0, 0.5509), (-0.0, -0.0, 1.0, -0.2373), (-0.0, 0.0, -0.0, 1.0)))
ob_cylinder.location = (0.9191, -0.5509, 0.2373)
ob_cylinder.rotation_euler = (1.571, 0.0, 0.0)
ob_cylinder_001.parent = ob_steeringwheel
ob_cylinder_001.matrix_parent_inverse = Matrix(((1.0, -0.0, -0.0, -0.9191), (-0.0, 1.0, 0.0, 0.5509), (-0.0, -0.0, 1.0, -0.2373), (-0.0, 0.0, -0.0, 1.0)))
ob_cylinder_001.location = (0.9191, -0.5509, 0.2373)
ob_cylinder_001.rotation_euler = (1.571, -0.0, 1.571)
ob_cylinder_002.parent = ob_steeringwheel
ob_cylinder_002.matrix_parent_inverse = Matrix(((2.848, -0.0, -0.0, -2.617), (-0.0, 1.867, -2.151, 1.487), (-0.0, 2.151, 1.867, -0.6235), (-0.0, 0.0, -0.0, 1.0)))
ob_cylinder_002.location = (0.9191, -0.4281, 0.3442)
ob_cylinder_002.rotation_euler = (-0.9144, -0.0, 0.0)
ob_cylinder_002.scale = (1.0, 1.0, 0.4892)
ob_mudguard.location = (-0.04599, 0.0, 0.0)
ob_mudguard.scale = (1.442, 1.925, 0.7932)
_m = ob_mudguard.modifiers.new('Solidify', 'SOLIDIFY')
_m.thickness = 0.03
_m = ob_mudguard.modifiers.new('Mirror', 'MIRROR')
_m.mirror_object = ob_chasis
ob_rear_wheel.location = (0.9563, 1.065, -0.8049)
ob_rear_wheel.rotation_euler = (1.571, 1.571, 1.571)
_m = ob_rear_wheel.modifiers.new('Mirror', 'MIRROR')
_m.mirror_object = ob_chasis
ob_roof.location = (0.0, 0.0, 0.0)
ob_roof.scale = (1.442, 1.925, 0.7932)
_m = ob_roof.modifiers.new('Solidify', 'SOLIDIFY')
_m.thickness = 0.02
ob_seat.location = (0.72, 0.18, 3.997e-17)
ob_seat.scale = (0.4553, 0.2691, 0.1337)
_m = ob_seat.modifiers.new('Mirror', 'MIRROR')
_m.mirror_object = ob_chasis
ob_windshield.location = (0.0, 0.0, 0.0)
ob_windshield.scale = (1.442, 1.925, 0.7932)
ob_chasis.location = (0.0, 0.0, 0.0)
ob_chasis.scale = (1.442, 1.925, 0.7932)
ob_extra_wheel.location = (0.001353, 2.107, 0.2863)
ob_extra_wheel.rotation_euler = (-1.571, 1.571, 0.0)
ob_extra_wheel.scale = (1.0, 1.0, 0.5988)
ob_front_wheel.location = (0.9563, -1.655, -0.6857)
ob_front_wheel.rotation_euler = (1.571, 1.571, 1.571)
_m = ob_front_wheel.modifiers.new('Mirror', 'MIRROR')
_m.mirror_object = ob_chasis
ob_headlights.location = (0.0, 0.0, 0.0)
ob_headlights.scale = (1.442, 1.925, 0.7932)
_m = ob_headlights.modifiers.new('Mirror', 'MIRROR')
ob_front_bumper.location = (-0.008158, -2.401, -0.0761)
ob_front_bumper.scale = (1.53, 0.1167, 0.1167)
ob_grid.location = (-0.001516, -2.317, 0.3048)
ob_grid.scale = (0.01535, 0.01404, -0.206)
_m = ob_grid.modifiers.new('Array', 'ARRAY')
_m.count = 9
_m.relative_offset_displace = (1.6, 0.0, 0.0)
_m = ob_grid.modifiers.new('Mirror', 'MIRROR')
ob_rear_lights.location = (1.338, 1.868, 0.2181)
ob_rear_lights.scale = (0.1368, 0.09167, 0.1368)
_m = ob_rear_lights.modifiers.new('Mirror', 'MIRROR')
_m.mirror_object = ob_chasis
ob_rear_bumper.location = (-0.008158, 1.899, -0.5946)
ob_rear_bumper.scale = (1.53, 0.1167, 0.1167)

# ---- collection membership
col_collection.objects.link(ob_light)
col_collection.objects.link(ob_camera)
col_collection.objects.link(ob_empty)
col_trueck.objects.link(ob_steeringwheel)
col_trueck.objects.link(ob_cylinder)
col_trueck.objects.link(ob_cylinder_001)
col_trueck.objects.link(ob_cylinder_002)
col_trueck.objects.link(ob_mudguard)
col_trueck.objects.link(ob_rear_wheel)
col_trueck.objects.link(ob_roof)
col_trueck.objects.link(ob_seat)
col_trueck.objects.link(ob_windshield)
col_trueck.objects.link(ob_chasis)
col_trueck.objects.link(ob_extra_wheel)
col_trueck.objects.link(ob_front_wheel)
col_trueck.objects.link(ob_headlights)
col_trueck.objects.link(ob_front_bumper)
col_trueck.objects.link(ob_grid)
col_trueck.objects.link(ob_rear_lights)
col_trueck.objects.link(ob_rear_bumper)

# ---- scene / render settings (as saved in the file)
scene.camera = ob_camera
scene.frame_start = 1; scene.frame_end = 250; scene.frame_set(1)
scene.render.engine = 'BLENDER_EEVEE_NEXT'
scene.cycles.sampling_pattern = 'TABULATED_SOBOL'
scene.cycles.use_light_tree = False
scene.view_settings.view_transform = 'Filmic'
bpy.context.view_layer.update()
